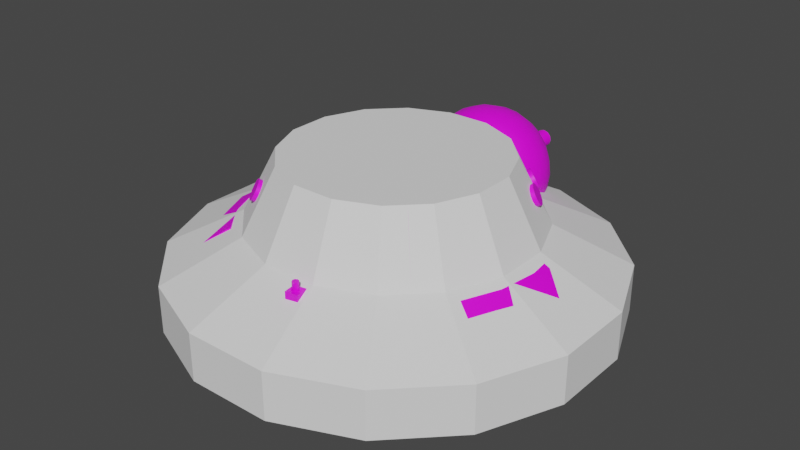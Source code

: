 # Source: crew_command.blend  (saved by Blender 3.3.6; exported with 4.5.12 LTS)
import bpy
from mathutils import Matrix  # noqa: F401  (used for matrix-valued properties, if any)

bpy.ops.wm.read_factory_settings(use_empty=True)
scene = bpy.context.scene
scene.name = 'Scene'

# ---- collections
col_collection = bpy.data.collections.new('Collection'); scene.collection.children.link(col_collection)

# ---- images (referenced by path relative to the original .blend; pixels are not part of the script)
import os
ASSET_DIR = os.environ.get("B2B_ASSET_DIR", "")  # directory of the original .blend (textures are referenced by path, not embedded)
HERE = os.path.dirname(os.path.abspath(__file__))  # packed textures are extracted next to this script under _unpacked/

def load_image(name, relpath, width, height, colorspace="sRGB"):
    """Load a texture the original file referenced (path relative to the .blend, or extracted next to this script)."""
    p = next((c for c in (os.path.join(HERE, relpath), os.path.join(ASSET_DIR, relpath)) if relpath and os.path.exists(c)), "")
    if p:
        img = bpy.data.images.load(p, check_existing=True)
        img.name = name
    else:  # same state as the original file: an image datablock whose file is absent (Cycles renders it pink)
        img = bpy.data.images.new(name, width, height)
        img.source = "FILE"
        img.filepath = "//" + (relpath or name)
    img.colorspace_settings.name = colorspace
    return img
img_a1_psd = load_image('a1.psd', 'a1.psd', 1024, 1024, 'sRGB')

# ---- materials (node trees are filled in below, after node groups)
mat_m = bpy.data.materials.new('m')

# ---- node groups
ng_auto_smooth = bpy.data.node_groups.new('Auto Smooth', 'GeometryNodeTree')
_s = ng_auto_smooth.interface.new_socket(name='Geometry', in_out='OUTPUT', socket_type='NodeSocketGeometry')
_s = ng_auto_smooth.interface.new_socket(name='Geometry', in_out='INPUT', socket_type='NodeSocketGeometry')
_s = ng_auto_smooth.interface.new_socket(name='Angle', in_out='INPUT', socket_type='NodeSocketFloat')
_s.subtype = 'ANGLE'
_s.min_value = 0.0
_s.max_value = 3.142
ng_auto_smooth.is_modifier = True
_N = ng_auto_smooth.nodes; _L = ng_auto_smooth.links
n0 = _N.new('NodeGroupOutput'); n0.name = 'Group Output'; n0.location = (480, -100)
n1 = _N.new('NodeGroupInput'); n1.name = 'Group Input'; n1.location = (-420, -300)
n2 = _N.new('NodeGroupInput'); n2.name = 'Group Input.001'; n2.location = (-60, -100)
n3 = _N.new('GeometryNodeSetShadeSmooth'); n3.name = 'Set Shade Smooth'; n3.location = (120, -100)
n3.domain = 'EDGE'
n4 = _N.new('GeometryNodeSetShadeSmooth'); n4.name = 'Set Shade Smooth.001'; n4.location = (300, -100)
n5 = _N.new('GeometryNodeInputMeshEdgeAngle'); n5.name = 'Edge Angle'; n5.location = (-420, -220)
n6 = _N.new('GeometryNodeInputEdgeSmooth'); n6.name = 'Is Edge Smooth'; n6.location = (-60, -160)
n7 = _N.new('GeometryNodeInputShadeSmooth'); n7.name = 'Is Face Smooth'; n7.location = (-240, -340)
n8 = _N.new('FunctionNodeBooleanMath'); n8.name = 'Boolean Math'; n8.location = (-60, -220)
n9 = _N.new('FunctionNodeCompare'); n9.name = 'Compare'; n9.location = (-240, -180)
n9.operation = 'LESS_EQUAL'
_L.new(n5.outputs[0], n9.inputs[0])
_L.new(n4.outputs[0], n0.inputs[0])
_L.new(n1.outputs[1], n9.inputs[1])
_L.new(n9.outputs[0], n8.inputs[0])
_L.new(n7.outputs[0], n8.inputs[1])
_L.new(n2.outputs[0], n3.inputs[0])
_L.new(n6.outputs[0], n3.inputs[1])
_L.new(n3.outputs[0], n4.inputs[0])
_L.new(n8.outputs[0], n3.inputs[2])
n0.is_active_output = True

# ---- material node trees
mat_m.use_nodes = True; mat_m.node_tree.nodes.clear()
_N = mat_m.node_tree.nodes; _L = mat_m.node_tree.links
n0 = _N.new('ShaderNodeBsdfPrincipled'); n0.name = 'Principled BSDF'; n0.location = (10, 300)
n0.distribution = 'GGX'
n0.subsurface_method = 'RANDOM_WALK_SKIN'
n0.inputs[3].default_value = 1.45
n0.inputs[27].default_value = (0.0, 0.0, 0.0, 1.0)
n0.inputs[28].default_value = 1.0
n1 = _N.new('ShaderNodeOutputMaterial'); n1.name = 'Material Output'; n1.location = (300, 300)
n2 = _N.new('ShaderNodeTexImage'); n2.name = 'Image Texture'; n2.location = (-280, 280)
n2.image = img_a1_psd
_L.new(n0.outputs[0], n1.inputs[0])
_L.new(n2.outputs[0], n0.inputs[0])
n1.is_active_output = True

# ---- world
world_world = bpy.data.worlds.new('World'); scene.world = world_world
world_world.use_nodes = True; world_world.node_tree.nodes.clear()
_N = world_world.node_tree.nodes; _L = world_world.node_tree.links
n0 = _N.new('ShaderNodeOutputWorld'); n0.name = 'World Output'; n0.location = (300, 300)
n1 = _N.new('ShaderNodeBackground'); n1.name = 'Background'; n1.location = (10, 300)
n1.inputs[0].default_value = (0.05088, 0.05088, 0.05088, 1.0)
_L.new(n1.outputs[0], n0.inputs[0])
n0.is_active_output = True
world_world.color = (0.05088, 0.05088, 0.05088)
world_world.use_sun_shadow = False
world_world.sun_shadow_jitter_overblur = 0.0

# ---- meshes
me_mesh = bpy.data.meshes.new('mesh')
me_mesh.from_pydata([(0.0, 1.25, -0.4375), (0.0, 1.25, -0.1875), (0.3235, 1.207, -0.4375), (0.3235, 1.207, -0.1875), (0.625, 1.083, -0.4375), (0.625, 1.083, -0.1875), (0.8839, 0.8839, -0.4375), (0.8839, 0.8839, -0.1875), (1.083, 0.625, -0.4375), (1.083, 0.625, -0.1875), (1.207, 0.3235, -0.4375), (1.207, 0.3235, -0.1875), (1.25, 0.0, -0.4375), (1.25, 0.0, -0.1875), (1.207, -0.3235, -0.4375), (1.207, -0.3235, -0.1875), (1.083, -0.625, -0.4375), (1.083, -0.625, -0.1875), (0.8839, -0.8839, -0.4375), (0.8839, -0.8839, -0.1875), (0.625, -1.083, -0.4375), (0.625, -1.083, -0.1875), (0.3235, -1.207, -0.4375), (0.3235, -1.207, -0.1875), (0.0, -1.25, -0.4375), (0.0, -1.25, -0.1875), (-0.3235, -1.207, -0.4375), (-0.3235, -1.207, -0.1875), (-0.625, -1.083, -0.4375), (-0.625, -1.083, -0.1875), (-0.8839, -0.8839, -0.4375), (-0.8839, -0.8839, -0.1875), (-1.083, -0.625, -0.4375), (-1.083, -0.625, -0.1875), (-1.207, -0.3235, -0.4375), (-1.207, -0.3235, -0.1875), (-1.25, 0.0, -0.4375), (-1.25, 0.0, -0.1875), (-1.207, 0.3235, -0.4375), (-1.207, 0.3235, -0.1875), (-1.083, 0.625, -0.4375), (-1.083, 0.625, -0.1875), (-0.8839, 0.8839, -0.4375), (-0.8839, 0.8839, -0.1875), (-0.625, 1.083, -0.4375), (-0.625, 1.083, -0.1875), (-0.3235, 1.207, -0.4375), (-0.3235, 1.207, -0.1875), (0.2103, 0.7848, 0.0625), (0.0, 0.8125, 0.0625), (0.4062, 0.7036, 0.0625), (0.5745, 0.5745, 0.0625), (0.7036, 0.4062, 0.0625), (0.7848, 0.2103, 0.0625), (0.8125, 0.0, 0.0625), (0.7848, -0.2103, 0.0625), (0.7036, -0.4062, 0.0625), (0.5745, -0.5745, 0.0625), (0.4062, -0.7036, 0.0625), (0.2103, -0.7848, 0.0625), (0.0, -0.8125, 0.0625), (-0.2103, -0.7848, 0.0625), (-0.4062, -0.7036, 0.0625), (-0.5745, -0.5745, 0.0625), (-0.7036, -0.4062, 0.0625), (-0.7848, -0.2103, 0.0625), (-0.8125, 0.0, 0.0625), (-0.7848, 0.2103, 0.0625), (-0.7036, 0.4062, 0.0625), (-0.5745, 0.5745, 0.0625), (-0.4062, 0.7036, 0.0625), (-0.2103, 0.7848, 0.0625), (0.1618, 0.6037, 0.4375), (0.0, 0.625, 0.4375), (0.3125, 0.5413, 0.4375), (0.4419, 0.4419, 0.4375), (0.5413, 0.3125, 0.4375), (0.6037, 0.1618, 0.4375), (0.625, 0.0, 0.4375), (0.6037, -0.1618, 0.4375), (0.5413, -0.3125, 0.4375), (0.4419, -0.4419, 0.4375), (0.3125, -0.5413, 0.4375), (0.1618, -0.6037, 0.4375), (0.0, -0.625, 0.4375), (-0.1618, -0.6037, 0.4375), (-0.3125, -0.5413, 0.4375), (-0.4419, -0.4419, 0.4375), (-0.5413, -0.3125, 0.4375), (-0.6037, -0.1618, 0.4375), (-0.625, 0.0, 0.4375), (-0.6037, 0.1618, 0.4375), (-0.5413, 0.3125, 0.4375), (-0.4419, 0.4419, 0.4375), (-0.3125, 0.5413, 0.4375), (-0.1618, 0.6037, 0.4375), (-0.1682, -0.6279, 0.3875), (-0.325, -0.5629, 0.3875), (0.65, 0.0, 0.3875), (0.6279, -0.1682, 0.3875), (-0.4596, 0.4596, 0.3875), (-0.325, 0.5629, 0.3875), (-0.4596, -0.4596, 0.3875), (0.5629, -0.325, 0.3875), (-0.1682, 0.6279, 0.3875), (0.0, 0.65, 0.3875), (0.1682, 0.6279, 0.3875), (-0.5629, -0.325, 0.3875), (0.4596, -0.4596, 0.3875), (0.325, 0.5629, 0.3875), (-0.6279, -0.1682, 0.3875), (0.325, -0.5629, 0.3875), (0.4596, 0.4596, 0.3875), (-0.65, 0.0, 0.3875), (0.1682, -0.6279, 0.3875), (0.5629, 0.325, 0.3875), (-0.6279, 0.1682, 0.3875), (0.0, -0.65, 0.3875), (0.6279, 0.1682, 0.3875), (-0.5629, 0.325, 0.3875), (-1.039, -0.6, -0.1589), (-1.159, -0.3106, -0.1589), (-0.8485, 0.8485, -0.1589), (-0.6, 1.039, -0.1589), (1.039, 0.6, -0.1589), (1.159, 0.3106, -0.1589), (0.8485, -0.8485, -0.1589), (0.6, -1.039, -0.1589), (-0.6, -1.039, -0.1589), (-0.8485, -0.8485, -0.1589), (-1.159, 0.3106, -0.1589), (-1.039, 0.6, -0.1589), (0.6, 1.039, -0.1589), (0.8485, 0.8485, -0.1589), (1.159, -0.3106, -0.1589), (1.039, -0.6, -0.1589), (0.0, 1.2, -0.1589), (0.3106, 1.159, -0.1589), (0.0, -1.2, -0.1589), (-0.3106, -1.159, -0.1589), (-1.2, 0.0, -0.1589), (-0.3106, 1.159, -0.1589), (1.2, 0.0, -0.1589), (0.3106, -1.159, -0.1589), (0.2165, 1.029, -0.154), (0.1443, 1.057, -0.1822), (0.07217, 1.073, -0.1977), (-4.785e-10, 1.078, -0.2027), (-0.07217, 1.073, -0.1977), (-0.1443, 1.057, -0.1822), (0.2447, 1.057, -0.08184), (0.1632, 1.108, -0.1007), (0.08158, 1.135, -0.111), (-4.785e-10, 1.143, -0.1143), (-0.08158, 1.135, -0.111), (-0.1632, 1.108, -0.1007), (0.2602, 1.073, -0.009669), (0.1735, 1.135, -0.01908), (0.08839, 1.163, -0.02589), (-0.1735, 1.135, -0.01908), (0.2652, 1.078, 0.0625), (0.1768, 1.143, 0.0625), (-0.1768, 1.143, 0.0625), (0.2602, 1.073, 0.1347), (0.1735, 1.135, 0.1441), (-0.1735, 1.135, 0.1441), (0.2447, 1.057, 0.2068), (0.1632, 1.108, 0.2257), (0.08158, 1.135, 0.236), (-4.785e-10, 1.143, 0.2393), (-0.08158, 1.135, 0.236), (-0.1632, 1.108, 0.2257), (-0.2165, 1.029, -0.154), (-0.2447, 0.9568, -0.1822), (-0.2447, 1.057, -0.08184), (-0.2956, 0.9757, -0.1007), (-0.3223, 0.8941, -0.111), (-0.3307, 0.8125, -0.1143), (-0.2602, 1.073, -0.009669), (-0.3223, 0.986, -0.01908), (-0.3544, 0.8992, -0.02424), (-0.3644, 0.8125, -0.02589), (-0.3544, 0.7258, -0.02424), (-0.3223, 0.639, -0.01908), (-0.2652, 1.078, 0.0625), (-0.3307, 0.9893, 0.0625), (-0.3644, 0.9009, 0.0625), (-0.375, 0.8125, 0.0625), (-0.3644, 0.7241, 0.0625), (-0.3307, 0.6357, 0.0625), (-0.2602, 1.073, 0.1347), (-0.3223, 0.986, 0.1441), (-0.3544, 0.8992, 0.1492), (-0.3644, 0.8125, 0.1509), (-0.3544, 0.7258, 0.1492), (-0.3223, 0.639, 0.1441), (-0.2447, 1.057, 0.2068), (-0.2956, 0.9757, 0.2257), (-0.3223, 0.8941, 0.236), (-0.3307, 0.8125, 0.2393), (-0.3223, 0.7309, 0.236), (-0.2956, 0.6493, 0.2257), (-0.2447, 0.5678, 0.2068), (0.2447, 0.9568, -0.1822), (0.3307, 0.8125, -0.1143), (0.3223, 0.8941, -0.111), (0.2956, 0.9757, -0.1007), (0.3223, 0.639, -0.01908), (0.3544, 0.7258, -0.02424), (0.3644, 0.8125, -0.02589), (0.3544, 0.8992, -0.02424), (0.3223, 0.986, -0.01908), (0.3307, 0.6357, 0.0625), (0.3644, 0.7241, 0.0625), (0.375, 0.8125, 0.0625), (0.3644, 0.9009, 0.0625), (0.3307, 0.9893, 0.0625), (0.3223, 0.639, 0.1441), (0.3544, 0.7258, 0.1492), (0.3644, 0.8125, 0.1509), (0.3544, 0.8992, 0.1492), (0.3223, 0.986, 0.1441), (0.2447, 0.5678, 0.2068), (0.2956, 0.6493, 0.2257), (0.3223, 0.7309, 0.236), (0.3307, 0.8125, 0.2393), (0.3223, 0.8941, 0.236), (0.2956, 0.9757, 0.2257), (0.2165, 1.029, 0.279), (0.1443, 1.057, 0.3072), (0.07217, 1.073, 0.3227), (-4.785e-10, 1.078, 0.3277), (-0.07217, 1.073, 0.3227), (-0.1443, 1.057, 0.3072), (-0.2165, 1.029, 0.279), (0.2447, 0.9568, 0.3072), (0.1632, 0.9757, 0.3581), (0.08158, 0.986, 0.3848), (-4.785e-10, 0.9893, 0.3932), (-0.08158, 0.986, 0.3848), (-0.1632, 0.9757, 0.3581), (-0.2447, 0.9568, 0.3072), (0.2602, 0.8847, 0.3227), (0.1735, 0.8941, 0.3848), (0.08674, 0.8992, 0.4169), (-4.785e-10, 0.9009, 0.4269), (-0.08674, 0.8992, 0.4169), (-0.1735, 0.8941, 0.3848), (-0.2602, 0.8847, 0.3227), (0.2652, 0.8125, 0.3277), (0.1768, 0.8125, 0.3932), (0.08839, 0.8125, 0.4269), (-4.785e-10, 0.8125, 0.4375), (-0.08839, 0.8125, 0.4269), (-0.1768, 0.8125, 0.3932), (-0.2652, 0.8125, 0.3277), (0.2602, 0.7403, 0.3227), (0.1735, 0.7309, 0.3848), (0.08674, 0.7258, 0.4169), (-4.785e-10, 0.7241, 0.4269), (-0.08674, 0.7258, 0.4169), (-0.1735, 0.7309, 0.3848), (-0.2602, 0.7403, 0.3227), (0.2447, 0.6682, 0.3072), (0.1632, 0.6493, 0.3581), (0.08158, 0.639, 0.3848), (-4.785e-10, 0.6357, 0.3932), (-0.08158, 0.639, 0.3848), (-0.1632, 0.6493, 0.3581), (-0.2447, 0.6682, 0.3072), (0.2165, 0.596, 0.279), (0.1443, 0.5678, 0.3072), (0.07217, 0.5523, 0.3227), (-4.785e-10, 0.5473, 0.3277), (-0.07217, 0.5523, 0.3227), (-0.1443, 0.5678, 0.3072), (-0.2165, 0.596, 0.279), (1.384e-09, 1.163, 0.1875), (-0.04784, 1.163, 0.178), (-0.08839, 1.163, 0.1509), (-0.1155, 1.163, 0.1103), (-0.125, 1.163, 0.0625), (-0.1155, 1.163, 0.01466), (-0.08839, 1.163, -0.02589), (-0.04784, 1.163, -0.05298), (1.384e-09, 1.163, -0.0625), (0.04784, 1.163, -0.05298), (0.1155, 1.163, 0.01466), (0.125, 1.163, 0.0625), (0.1155, 1.163, 0.1103), (0.08839, 1.163, 0.1509), (0.04784, 1.163, 0.178), (0.1039, 1.163, 0.01945), (0.07955, 1.163, -0.01705), (0.04305, 1.163, -0.04144), (-0.04305, 1.163, 0.1664), (1.246e-09, 1.163, 0.175), (-0.07955, 1.163, 0.142), (-0.1039, 1.163, 0.1056), (-0.1125, 1.163, 0.0625), (-0.1039, 1.163, 0.01945), (-0.07955, 1.163, -0.01705), (-0.04305, 1.163, -0.04144), (1.246e-09, 1.163, -0.05), (0.1125, 1.163, 0.0625), (0.1039, 1.163, 0.1056), (0.07955, 1.163, 0.142), (0.04305, 1.163, 0.1664), (0.1039, 1.15, 0.01945), (0.07955, 1.15, -0.01705), (0.04305, 1.15, -0.04144), (-0.04305, 1.15, 0.1664), (1.246e-09, 1.15, 0.175), (-0.07955, 1.15, 0.142), (-0.1039, 1.15, 0.1056), (-0.1125, 1.15, 0.0625), (-0.1039, 1.15, 0.01945), (-0.07955, 1.15, -0.01705), (-0.04305, 1.15, -0.04144), (1.246e-09, 1.15, -0.05), (0.1125, 1.15, 0.0625), (0.1039, 1.15, 0.1056), (0.07955, 1.15, 0.142), (0.04305, 1.15, 0.1664), (0.09239, 1.15, 0.02423), (0.07071, 1.15, -0.008211), (0.03827, 1.15, -0.02989), (-0.03827, 1.15, 0.1549), (1.107e-09, 1.15, 0.1625), (-0.07071, 1.15, 0.1332), (-0.09239, 1.15, 0.1008), (-0.1, 1.15, 0.0625), (-0.09239, 1.15, 0.02423), (-0.07071, 1.15, -0.008211), (-0.03827, 1.15, -0.02989), (1.107e-09, 1.15, -0.0375), (0.1, 1.15, 0.0625), (0.09239, 1.15, 0.1008), (0.07071, 1.15, 0.1332), (0.03827, 1.15, 0.1549), (0.09239, 1.137, 0.02423), (0.07071, 1.137, -0.008211), (0.03827, 1.137, -0.02989), (-0.03827, 1.137, 0.1549), (1.107e-09, 1.137, 0.1625), (-0.07071, 1.137, 0.1332), (-0.09239, 1.137, 0.1008), (-0.1, 1.137, 0.0625), (-0.09239, 1.137, 0.02423), (-0.07071, 1.137, -0.008211), (-0.03827, 1.137, -0.02989), (1.107e-09, 1.137, -0.0375), (0.1, 1.137, 0.0625), (0.09239, 1.137, 0.1008), (0.07071, 1.137, 0.1332), (0.03827, 1.137, 0.1549), (0.5891, 0.3401, 0.2939), (0.6179, 0.3567, 0.3112), (0.5768, 0.3691, 0.2865), (0.6056, 0.3857, 0.3038), (0.5745, 0.3942, 0.2662), (0.6033, 0.4108, 0.2835), (0.5828, 0.4087, 0.2385), (0.6116, 0.4253, 0.2558), (0.5995, 0.4086, 0.2107), (0.6283, 0.4253, 0.2281), (0.6201, 0.3941, 0.1904), (0.6489, 0.4107, 0.2078), (0.6391, 0.369, 0.183), (0.6679, 0.3856, 0.2003), (0.6513, 0.34, 0.1904), (0.6802, 0.3566, 0.2078), (0.6536, 0.3149, 0.2107), (0.6824, 0.3315, 0.2281), (0.6453, 0.3004, 0.2385), (0.6741, 0.317, 0.2558), (0.6286, 0.3004, 0.2662), (0.6575, 0.3171, 0.2835), (0.6081, 0.315, 0.2865), (0.6369, 0.3316, 0.3038), (0.6429, 0.3712, 0.2558), (0.481, 0.481, 0.2939), (0.5045, 0.5045, 0.3112), (0.4616, 0.5058, 0.2865), (0.4851, 0.5293, 0.3038), (0.4529, 0.5295, 0.2662), (0.4764, 0.553, 0.2835), (0.4572, 0.5456, 0.2385), (0.4807, 0.5691, 0.2558), (0.4733, 0.5499, 0.2107), (0.4968, 0.5734, 0.2281), (0.497, 0.5412, 0.1904), (0.5205, 0.5647, 0.2078), (0.5218, 0.5218, 0.183), (0.5453, 0.5453, 0.2003), (0.5412, 0.497, 0.1904), (0.5647, 0.5205, 0.2078), (0.5499, 0.4733, 0.2107), (0.5734, 0.4968, 0.2281), (0.5456, 0.4572, 0.2385), (0.5691, 0.4807, 0.2558), (0.5295, 0.4529, 0.2662), (0.553, 0.4764, 0.2835), (0.5058, 0.4616, 0.2865), (0.5293, 0.4851, 0.3038), (0.5249, 0.5249, 0.2558), (-0.481, -0.481, 0.2939), (-0.5045, -0.5045, 0.3112), (-0.4616, -0.5058, 0.2865), (-0.4851, -0.5293, 0.3038), (-0.4529, -0.5295, 0.2662), (-0.4764, -0.553, 0.2835), (-0.4572, -0.5456, 0.2385), (-0.4807, -0.5691, 0.2558), (-0.4733, -0.5499, 0.2107), (-0.4968, -0.5734, 0.2281), (-0.497, -0.5412, 0.1904), (-0.5205, -0.5647, 0.2078), (-0.5218, -0.5218, 0.183), (-0.5453, -0.5453, 0.2003), (-0.5412, -0.497, 0.1904), (-0.5647, -0.5205, 0.2078), (-0.5499, -0.4733, 0.2107), (-0.5734, -0.4968, 0.2281), (-0.5456, -0.4572, 0.2385), (-0.5691, -0.4807, 0.2558), (-0.5295, -0.4529, 0.2662), (-0.553, -0.4764, 0.2835), (-0.5058, -0.4616, 0.2865), (-0.5293, -0.4851, 0.3038), (-0.5249, -0.5249, 0.2558), (-0.9903, 0.5718, -0.1123), (-0.7633, 0.4407, 0.03754), (-0.6232, 0.6232, 0.03754), (-0.8086, 0.8086, -0.1123), (1.124, 0.1472, -0.1123), (0.8665, 0.1133, 0.03754), (-0.4414, 0.7629, 0.03752), (-0.5725, 0.9899, -0.1123), (-0.8092, -0.808, -0.1123), (-0.6238, -0.6226, 0.03752), (-0.7633, -0.4407, 0.03754), (-0.9903, -0.5718, -0.1123), (-1.105, -0.296, -0.1123), (-0.8513, -0.2281, 0.03754), (-0.8814, -0.0008122, 0.03752), (-1.144, -0.0008122, -0.1123), (1.144, 1.083e-06, -0.1123), (0.8814, 1.45e-06, 0.03754), (0.8513, -0.2281, 0.03754), (1.105, -0.296, -0.1123), (0.7637, -0.44, 0.03752), (0.9907, -0.5711, -0.1123), (-0.9796, 0.5656, -0.134), (-0.7525, 0.4345, 0.01584), (-0.6145, 0.6145, 0.01584), (-0.7998, 0.7998, -0.134), (-1.036, 0.4288, -0.134), (-0.4338, 0.753, 0.01586), (-0.5649, 0.98, -0.1339), (-0.7993, -0.8004, -0.1339), (-0.6139, -0.615, 0.01586), (-0.7525, -0.4345, 0.01584), (-0.9796, -0.5656, -0.134), (-1.093, -0.2928, -0.134), (-0.8394, -0.2249, 0.01584), (-0.869, 0.0008147, 0.01586), (-1.131, 0.0008147, -0.1339), (1.131, -2.882e-10, -0.134), (0.869, -2.77e-10, 0.01584), (0.8394, -0.2249, 0.01584), (1.093, -0.2928, -0.134), (1.112, 0.1468, -0.134), (0.7522, -0.4352, 0.01586), (0.9792, -0.5663, -0.1339), (-0.807, 0.3351, 0.03754), (-1.047, 0.4346, -0.1123), (-0.7961, 0.3293, 0.01585), (0.8541, 0.1128, 0.01585), (0.1625, 1.163, 0.2375), (0.1625, 1.0, 0.2375), (0.1875, 1.163, 0.2308), (0.1875, 1.0, 0.2308), (0.2058, 1.163, 0.2125), (0.2058, 1.0, 0.2125), (0.2125, 1.163, 0.1875), (0.2125, 1.0, 0.1875), (0.2058, 1.163, 0.1625), (0.2058, 1.0, 0.1625), (0.1875, 1.163, 0.1442), (0.1875, 1.0, 0.1442), (0.1625, 1.163, 0.1375), (0.1625, 1.0, 0.1375), (0.1375, 1.163, 0.1442), (0.1375, 1.0, 0.1442), (0.1192, 1.163, 0.1625), (0.1192, 1.0, 0.1625), (0.1125, 1.163, 0.1875), (0.1125, 1.0, 0.1875), (0.1192, 1.163, 0.2125), (0.1192, 1.0, 0.2125), (0.1375, 1.163, 0.2308), (0.1375, 1.0, 0.2308), (0.1625, 1.163, 0.225), (0.1812, 1.163, 0.22), (0.195, 1.163, 0.2062), (0.2, 1.163, 0.1875), (0.195, 1.163, 0.1688), (0.1812, 1.163, 0.155), (0.1625, 1.163, 0.15), (0.1437, 1.163, 0.155), (0.13, 1.163, 0.1688), (0.125, 1.163, 0.1875), (0.13, 1.163, 0.2062), (0.1437, 1.163, 0.22), (0.1625, 1.15, 0.225), (0.1812, 1.15, 0.22), (0.195, 1.15, 0.2062), (0.2, 1.15, 0.1875), (0.195, 1.15, 0.1688), (0.1812, 1.15, 0.155), (0.1625, 1.15, 0.15), (0.1437, 1.15, 0.155), (0.13, 1.15, 0.1688), (0.125, 1.15, 0.1875), (0.13, 1.15, 0.2062), (0.1437, 1.15, 0.22), (-0.0375, 1.238, -0.325), (-0.0375, 1.238, -0.25), (-0.0375, 1.263, -0.325), (-0.0375, 1.263, -0.25), (0.0375, 1.238, -0.325), (0.0375, 1.238, -0.25), (0.0375, 1.263, -0.325), (0.0375, 1.263, -0.25), (0.0, 1.263, -0.2875), (-2.794e-10, 1.313, -0.2688), (-2.794e-10, 1.25, -0.2688), (0.01326, 1.313, -0.2742), (0.01326, 1.25, -0.2742), (0.01875, 1.313, -0.2875), (0.01875, 1.25, -0.2875), (0.01326, 1.313, -0.3008), (0.01326, 1.25, -0.3008), (-2.794e-10, 1.313, -0.3063), (-2.794e-10, 1.25, -0.3063), (-0.01326, 1.313, -0.3008), (-0.01326, 1.25, -0.3008), (-0.01875, 1.313, -0.2875), (-0.01875, 1.25, -0.2875), (-0.01326, 1.313, -0.2742), (-0.01326, 1.25, -0.2742), (0.0, 1.313, -0.2875), (0.07377, -0.8476, -0.0125), (0.08356, -0.922, -0.0125), (0.07377, -0.8476, 0.05), (0.08356, -0.922, 0.05), (0.1481, -0.8378, -0.0125), (0.1579, -0.9122, -0.0125), (0.1481, -0.8378, 0.05), (0.1579, -0.9122, 0.05), (0.1158, -0.8799, 0.05), (0.1183, -0.8985, 0.1), (0.1183, -0.8985, 0.0375), (0.1307, -0.8913, 0.1), (0.1307, -0.8913, 0.0375), (0.1344, -0.8775, 0.1), (0.1344, -0.8775, 0.0375), (0.1273, -0.865, 0.1), (0.1273, -0.865, 0.0375), (0.1134, -0.8613, 0.1), (0.1134, -0.8613, 0.0375), (0.101, -0.8685, 0.1), (0.101, -0.8685, 0.0375), (0.09725, -0.8824, 0.1), (0.09725, -0.8824, 0.0375), (0.1044, -0.8948, 0.1), (0.1044, -0.8948, 0.0375), (0.1158, -0.8799, 0.1)], [], [(0, 1, 3, 2), (2, 3, 5, 4), (4, 5, 7, 6), (6, 7, 9, 8), (8, 9, 11, 10), (10, 11, 13, 12), (12, 13, 15, 14), (14, 15, 17, 16), (16, 17, 19, 18), (18, 19, 21, 20), (20, 21, 23, 22), (22, 23, 25, 24), (24, 25, 27, 26), (26, 27, 29, 28), (28, 29, 31, 30), (30, 31, 33, 32), (32, 33, 35, 34), (34, 35, 37, 36), (36, 37, 39, 38), (38, 39, 41, 40), (40, 41, 43, 42), (42, 43, 45, 44), (121, 120, 64, 65), (44, 45, 47, 46), (46, 47, 1, 0), (97, 96, 85, 86), (123, 122, 69, 70), (125, 124, 52, 53), (127, 126, 57, 58), (129, 128, 62, 63), (131, 130, 67, 68), (133, 132, 50, 51), (135, 134, 55, 56), (137, 136, 49, 48), (139, 138, 60, 61), (140, 121, 65, 66), (141, 123, 70, 71), (142, 125, 53, 54), (143, 127, 58, 59), (120, 129, 63, 64), (122, 131, 68, 69), (124, 133, 51, 52), (126, 135, 56, 57), (128, 139, 61, 62), (130, 140, 66, 67), (136, 141, 71, 49), (132, 137, 48, 50), (134, 142, 54, 55), (138, 143, 59, 60), (99, 98, 78, 79), (101, 100, 93, 94), (102, 97, 86, 87), (103, 99, 79, 80), (104, 101, 94, 95), (106, 105, 73, 72), (107, 102, 87, 88), (108, 103, 80, 81), (105, 104, 95, 73), (109, 106, 72, 74), (110, 107, 88, 89), (111, 108, 81, 82), (112, 109, 74, 75), (113, 110, 89, 90), (114, 111, 82, 83), (115, 112, 75, 76), (116, 113, 90, 91), (117, 114, 83, 84), (118, 115, 76, 77), (119, 116, 91, 92), (96, 117, 84, 85), (98, 118, 77, 78), (100, 119, 92, 93), (69, 68, 119, 100), (54, 53, 118, 98), (61, 60, 117, 96), (68, 67, 116, 119), (53, 52, 115, 118), (60, 59, 114, 117), (67, 66, 113, 116), (52, 51, 112, 115), (59, 58, 111, 114), (66, 65, 110, 113), (51, 50, 109, 112), (58, 57, 108, 111), (65, 64, 107, 110), (50, 48, 106, 109), (49, 71, 104, 105), (57, 56, 103, 108), (64, 63, 102, 107), (48, 49, 105, 106), (71, 70, 101, 104), (56, 55, 99, 103), (63, 62, 97, 102), (70, 69, 100, 101), (55, 54, 98, 99), (62, 61, 96, 97), (25, 23, 143, 138), (15, 13, 142, 134), (5, 3, 137, 132), (1, 47, 141, 136), (39, 37, 140, 130), (29, 27, 139, 128), (19, 17, 135, 126), (9, 7, 133, 124), (43, 41, 131, 122), (33, 31, 129, 120), (23, 21, 127, 143), (13, 11, 125, 142), (47, 45, 123, 141), (37, 35, 121, 140), (27, 25, 138, 139), (3, 1, 136, 137), (17, 15, 134, 135), (7, 5, 132, 133), (41, 39, 130, 131), (31, 29, 128, 129), (21, 19, 126, 127), (11, 9, 124, 125), (45, 43, 122, 123), (35, 33, 120, 121), (144, 145, 151, 150), (145, 146, 152, 151), (146, 147, 153, 152), (147, 148, 154, 153), (148, 149, 155, 154), (149, 172, 174, 155), (150, 151, 157, 156), (151, 152, 158, 157), (154, 155, 159, 283), (155, 174, 178, 159), (156, 157, 161, 160), (159, 178, 184, 162), (160, 161, 164, 163), (162, 184, 190, 165), (163, 164, 167, 166), (164, 290, 168, 167), (168, 290, 291, 277, 169), (279, 165, 171, 170), (165, 190, 196, 171), (166, 167, 229, 228), (167, 168, 230, 229), (168, 169, 231, 230), (169, 170, 232, 231), (170, 171, 233, 232), (171, 196, 234, 233), (172, 173, 175, 174), (174, 175, 179, 178), (175, 176, 180, 179), (176, 177, 181, 180), (178, 179, 185, 184), (179, 180, 186, 185), (180, 181, 187, 186), (181, 182, 188, 187), (182, 183, 189, 188), (184, 185, 191, 190), (185, 186, 192, 191), (186, 187, 193, 192), (187, 188, 194, 193), (188, 189, 195, 194), (190, 191, 197, 196), (191, 192, 198, 197), (192, 193, 199, 198), (193, 194, 200, 199), (194, 195, 201, 200), (196, 197, 241, 234), (197, 198, 248, 241), (198, 199, 255, 248), (199, 200, 262, 255), (200, 201, 269, 262), (201, 202, 276, 269), (203, 144, 150, 206), (204, 205, 210, 209), (205, 206, 211, 210), (206, 150, 156, 211), (207, 208, 213, 212), (208, 209, 214, 213), (209, 210, 215, 214), (210, 211, 216, 215), (211, 156, 160, 216), (212, 213, 218, 217), (213, 214, 219, 218), (214, 215, 220, 219), (215, 216, 221, 220), (216, 160, 163, 221), (217, 218, 224, 223), (218, 219, 225, 224), (219, 220, 226, 225), (220, 221, 227, 226), (221, 163, 166, 227), (222, 223, 263, 270), (223, 224, 256, 263), (224, 225, 249, 256), (225, 226, 242, 249), (226, 227, 235, 242), (227, 166, 228, 235), (228, 229, 236, 235), (229, 230, 237, 236), (230, 231, 238, 237), (231, 232, 239, 238), (232, 233, 240, 239), (233, 234, 241, 240), (235, 236, 243, 242), (236, 237, 244, 243), (237, 238, 245, 244), (238, 239, 246, 245), (239, 240, 247, 246), (240, 241, 248, 247), (242, 243, 250, 249), (243, 244, 251, 250), (244, 245, 252, 251), (245, 246, 253, 252), (246, 247, 254, 253), (247, 248, 255, 254), (249, 250, 257, 256), (250, 251, 258, 257), (251, 252, 259, 258), (252, 253, 260, 259), (253, 254, 261, 260), (254, 255, 262, 261), (256, 257, 264, 263), (257, 258, 265, 264), (258, 259, 266, 265), (259, 260, 267, 266), (260, 261, 268, 267), (261, 262, 269, 268), (263, 264, 271, 270), (264, 265, 272, 271), (265, 266, 273, 272), (266, 267, 274, 273), (267, 268, 275, 274), (268, 269, 276, 275), (169, 277, 278, 279, 170), (279, 280, 281, 162, 165), (162, 281, 282, 283, 159), (154, 283, 284, 285, 153), (153, 285, 286, 158, 152), (164, 161, 288, 289, 290), (158, 287, 288, 161, 157), (286, 285, 303, 294), (294, 303, 319, 310), (279, 278, 295, 297), (280, 279, 297, 298), (287, 158, 293, 292), (288, 287, 292, 304), (281, 280, 298, 299), (289, 288, 304, 305), (282, 281, 299, 300), (158, 286, 294, 293), (290, 289, 305, 306), (283, 282, 300, 301), (291, 290, 306, 307), (284, 283, 301, 302), (277, 291, 307, 296), (285, 284, 302, 303), (278, 277, 296, 295), (308, 309, 325, 324), (297, 295, 311, 313), (304, 292, 308, 320), (298, 297, 313, 314), (305, 304, 320, 321), (299, 298, 314, 315), (306, 305, 321, 322), (300, 299, 315, 316), (307, 306, 322, 323), (301, 300, 316, 317), (292, 293, 309, 308), (296, 307, 323, 312), (302, 301, 317, 318), (293, 294, 310, 309), (303, 302, 318, 319), (295, 296, 312, 311), (326, 335, 351, 342), (312, 323, 339, 328), (318, 317, 333, 334), (309, 310, 326, 325), (319, 318, 334, 335), (311, 312, 328, 327), (310, 319, 335, 326), (313, 311, 327, 329), (320, 308, 324, 336), (314, 313, 329, 330), (321, 320, 336, 337), (315, 314, 330, 331), (322, 321, 337, 338), (316, 315, 331, 332), (323, 322, 338, 339), (317, 316, 332, 333), (329, 327, 343, 345), (336, 324, 340, 352), (330, 329, 345, 346), (337, 336, 352, 353), (331, 330, 346, 347), (338, 337, 353, 354), (332, 331, 347, 348), (339, 338, 354, 355), (333, 332, 348, 349), (324, 325, 341, 340), (328, 339, 355, 344), (334, 333, 349, 350), (325, 326, 342, 341), (335, 334, 350, 351), (327, 328, 344, 343), (356, 357, 359, 358), (358, 359, 361, 360), (360, 361, 363, 362), (362, 363, 365, 364), (364, 365, 367, 366), (366, 367, 369, 368), (368, 369, 371, 370), (370, 371, 373, 372), (372, 373, 375, 374), (374, 375, 377, 376), (376, 377, 379, 378), (378, 379, 357, 356), (359, 357, 380), (357, 379, 380), (379, 377, 380), (377, 375, 380), (375, 373, 380), (373, 371, 380), (371, 369, 380), (369, 367, 380), (367, 365, 380), (365, 363, 380), (363, 361, 380), (361, 359, 380), (381, 382, 384, 383), (383, 384, 386, 385), (385, 386, 388, 387), (387, 388, 390, 389), (389, 390, 392, 391), (391, 392, 394, 393), (393, 394, 396, 395), (395, 396, 398, 397), (397, 398, 400, 399), (399, 400, 402, 401), (401, 402, 404, 403), (403, 404, 382, 381), (384, 382, 405), (382, 404, 405), (404, 402, 405), (402, 400, 405), (400, 398, 405), (398, 396, 405), (396, 394, 405), (394, 392, 405), (392, 390, 405), (390, 388, 405), (388, 386, 405), (386, 384, 405), (406, 407, 409, 408), (408, 409, 411, 410), (410, 411, 413, 412), (412, 413, 415, 414), (414, 415, 417, 416), (416, 417, 419, 418), (418, 419, 421, 420), (420, 421, 423, 422), (422, 423, 425, 424), (424, 425, 427, 426), (426, 427, 429, 428), (428, 429, 407, 406), (409, 407, 430), (407, 429, 430), (429, 427, 430), (427, 425, 430), (425, 423, 430), (423, 421, 430), (421, 419, 430), (419, 417, 430), (417, 415, 430), (415, 413, 430), (413, 411, 430), (411, 409, 430), (432, 433, 434, 431), (475, 432, 431, 476), (433, 437, 438, 434), (440, 441, 442, 439), (444, 445, 446, 443), (441, 444, 443, 442), (448, 449, 450, 447), (436, 448, 447, 435), (449, 451, 452, 450), (451, 473, 474, 452), (444, 465, 466, 445), (452, 474, 471, 450), (433, 455, 458, 437), (450, 471, 468, 447), (437, 458, 459, 438), (445, 466, 467, 446), (438, 459, 456, 434), (434, 456, 453, 431), (446, 467, 464, 443), (439, 460, 461, 440), (436, 478, 469, 448), (441, 462, 465, 444), (440, 461, 462, 441), (443, 464, 463, 442), (442, 463, 460, 439), (449, 470, 473, 451), (475, 477, 454, 432), (448, 469, 470, 449), (432, 454, 455, 433), (447, 468, 472, 435), (431, 453, 457, 476), (476, 457, 477, 475), (478, 436, 435, 472), (479, 480, 482, 481), (481, 482, 484, 483), (483, 484, 486, 485), (485, 486, 488, 487), (487, 488, 490, 489), (489, 490, 492, 491), (491, 492, 494, 493), (493, 494, 496, 495), (495, 496, 498, 497), (497, 498, 500, 499), (499, 500, 502, 501), (501, 502, 480, 479), (495, 497, 512, 511), (504, 505, 517, 516), (493, 495, 511, 510), (491, 493, 510, 509), (489, 491, 509, 508), (487, 489, 508, 507), (485, 487, 507, 506), (501, 479, 503, 514), (479, 481, 504, 503), (483, 485, 506, 505), (499, 501, 514, 513), (481, 483, 505, 504), (497, 499, 513, 512), (511, 512, 524, 523), (508, 509, 521, 520), (505, 506, 518, 517), (512, 513, 525, 524), (509, 510, 522, 521), (506, 507, 519, 518), (513, 514, 526, 525), (503, 504, 516, 515), (510, 511, 523, 522), (507, 508, 520, 519), (514, 503, 515, 526), (527, 528, 530, 529), (533, 534, 532, 531), (529, 533, 531, 527), (534, 530, 528, 532), (529, 530, 535), (530, 534, 535), (534, 533, 535), (533, 529, 535), (536, 537, 539, 538), (538, 539, 541, 540), (540, 541, 543, 542), (542, 543, 545, 544), (544, 545, 547, 546), (546, 547, 549, 548), (548, 549, 551, 550), (550, 551, 537, 536), (536, 538, 552), (538, 540, 552), (540, 542, 552), (542, 544, 552), (544, 546, 552), (546, 548, 552), (548, 550, 552), (550, 536, 552), (553, 554, 556, 555), (559, 560, 558, 557), (555, 559, 557, 553), (560, 556, 554, 558), (555, 556, 561), (556, 560, 561), (560, 559, 561), (559, 555, 561), (562, 563, 565, 564), (564, 565, 567, 566), (566, 567, 569, 568), (568, 569, 571, 570), (570, 571, 573, 572), (572, 573, 575, 574), (574, 575, 577, 576), (576, 577, 563, 562), (562, 564, 578), (564, 566, 578), (566, 568, 578), (568, 570, 578), (570, 572, 578), (572, 574, 578), (574, 576, 578), (576, 562, 578)])
me_mesh.polygons.foreach_set('use_smooth', [True] * 491)
_k = set([(48, 49), (48, 50), (49, 71), (50, 51), (51, 52), (52, 53), (53, 54), (54, 55), (55, 56), (56, 57), (57, 58), (58, 59), (59, 60), (60, 61), (61, 62), (62, 63), (63, 64), (64, 65), (65, 66), (66, 67), (67, 68), (68, 69), (69, 70), (70, 71)])
me_mesh.attributes.new('sharp_edge', 'BOOLEAN', 'EDGE').data.foreach_set('value', [ (min(e.vertices), max(e.vertices)) in _k for e in me_mesh.edges])
_uv = me_mesh.uv_layers.new(name='UVMap')
_uv.uv.foreach_set('vector', [0.6717, 0.5693, 0.6965, 0.5693, 0.6965, 0.6016, 0.6717, 0.6016, 0.6717, 0.6016, 0.6965, 0.6016, 0.6965, 0.634, 0.6717, 0.634, 0.6717, 0.634, 0.6965, 0.634, 0.6965, 0.6664, 0.6717, 0.6664, 0.6717, 0.7137, 0.6965, 0.7137, 0.6965, 0.743, 0.6717, 0.743, 0.6717, 0.743, 0.6965, 0.743, 0.6965, 0.7733, 0.6717, 0.7733, 0.6717, 0.7733, 0.6965, 0.7733, 0.6965, 0.8048, 0.6717, 0.8048, 0.6717, 0.8048, 0.6965, 0.8048, 0.6965, 0.8371, 0.6717, 0.8371, 0.6717, 0.8371, 0.6965, 0.8371, 0.6965, 0.8695, 0.6717, 0.8695, 0.6717, 0.8695, 0.6965, 0.8695, 0.6965, 0.9019, 0.6717, 0.9019, 0.8587, 0.7775, 0.8339, 0.7775, 0.8339, 0.7482, 0.8587, 0.7482, 0.8587, 0.7482, 0.8339, 0.7482, 0.8339, 0.7179, 0.8587, 0.7179, 0.8587, 0.7179, 0.8339, 0.7179, 0.8339, 0.6864, 0.8587, 0.6864, 0.8587, 0.6864, 0.8339, 0.6864, 0.8339, 0.6541, 0.8587, 0.6541, 0.8587, 0.6541, 0.8339, 0.6541, 0.8339, 0.6217, 0.8587, 0.6217, 0.8587, 0.6217, 0.8339, 0.6217, 0.8339, 0.5893, 0.8587, 0.5893, 0.8587, 0.542, 0.8339, 0.542, 0.8339, 0.5127, 0.8587, 0.5127, 0.8587, 0.5127, 0.8339, 0.5127, 0.8339, 0.4825, 0.8587, 0.4825, 0.8587, 0.4825, 0.8339, 0.4825, 0.8339, 0.4509, 0.8587, 0.4509, 0.8587, 0.4509, 0.8339, 0.4509, 0.8339, 0.4187, 0.8587, 0.4187, 0.8587, 0.4187, 0.8339, 0.4187, 0.8339, 0.3862, 0.8587, 0.3862, 0.8587, 0.3862, 0.8339, 0.3862, 0.8339, 0.3538, 0.8587, 0.3538, 0.6717, 0.4782, 0.6965, 0.4782, 0.6965, 0.5075, 0.6717, 0.5075, 0.8285, 0.4811, 0.8285, 0.5105, 0.7859, 0.4948, 0.7859, 0.4731, 0.6717, 0.5075, 0.6965, 0.5075, 0.6965, 0.5378, 0.6717, 0.5378, 0.6717, 0.5378, 0.6965, 0.5378, 0.6965, 0.5693, 0.6717, 0.5693, 0.7502, 0.6532, 0.7502, 0.67, 0.7449, 0.6709, 0.7449, 0.6549, 0.7019, 0.5098, 0.7019, 0.4809, 0.7449, 0.5052, 0.7449, 0.5255, 0.7019, 0.7747, 0.7019, 0.7453, 0.7449, 0.761, 0.7449, 0.7827, 0.8285, 0.7459, 0.8285, 0.7748, 0.7859, 0.7506, 0.7859, 0.7302, 0.8285, 0.5932, 0.8285, 0.6244, 0.7859, 0.6418, 0.7859, 0.6215, 0.8285, 0.3889, 0.8285, 0.4199, 0.7859, 0.4282, 0.7859, 0.4064, 0.7019, 0.6625, 0.7019, 0.6313, 0.7449, 0.6139, 0.7449, 0.6343, 0.7019, 0.8668, 0.7019, 0.8358, 0.7449, 0.8275, 0.7449, 0.8494, 0.7019, 0.6003, 0.7019, 0.5695, 0.7449, 0.5696, 0.7449, 0.592, 0.8285, 0.6554, 0.8285, 0.6862, 0.7859, 0.6861, 0.7859, 0.6637, 0.8285, 0.4508, 0.8285, 0.4811, 0.7859, 0.4731, 0.7859, 0.4507, 0.7019, 0.5392, 0.7019, 0.5098, 0.7449, 0.5255, 0.7449, 0.5472, 0.7019, 0.805, 0.7019, 0.7747, 0.7449, 0.7827, 0.7449, 0.8051, 0.8285, 0.7165, 0.8285, 0.7459, 0.7859, 0.7302, 0.7859, 0.7085, 0.8285, 0.5105, 0.8285, 0.5393, 0.7859, 0.5151, 0.7859, 0.4948, 0.8285, 0.3578, 0.8285, 0.3889, 0.7859, 0.4064, 0.7859, 0.386, 0.7019, 0.7453, 0.7019, 0.7164, 0.7449, 0.7406, 0.7449, 0.761, 0.7019, 0.898, 0.7019, 0.8668, 0.7449, 0.8494, 0.7449, 0.8697, 0.8285, 0.6244, 0.8285, 0.6554, 0.7859, 0.6637, 0.7859, 0.6418, 0.8285, 0.4199, 0.8285, 0.4508, 0.7859, 0.4507, 0.7859, 0.4282, 0.7019, 0.5695, 0.7019, 0.5392, 0.7449, 0.5472, 0.7449, 0.5696, 0.7019, 0.6313, 0.7019, 0.6003, 0.7449, 0.592, 0.7449, 0.6139, 0.7019, 0.8358, 0.7019, 0.805, 0.7449, 0.8051, 0.7449, 0.8275, 0.8285, 0.6862, 0.8285, 0.7165, 0.7859, 0.7085, 0.7859, 0.6861, 0.7802, 0.8212, 0.7802, 0.8041, 0.7859, 0.8039, 0.7859, 0.8203, 0.7802, 0.5345, 0.7802, 0.5182, 0.7859, 0.5201, 0.7859, 0.5358, 0.7502, 0.6373, 0.7502, 0.6532, 0.7449, 0.6549, 0.7449, 0.6396, 0.7802, 0.838, 0.7802, 0.8212, 0.7859, 0.8203, 0.7859, 0.8363, 0.7802, 0.5514, 0.7802, 0.5345, 0.7859, 0.5358, 0.7859, 0.552, 0.7802, 0.5857, 0.7802, 0.5686, 0.7859, 0.5684, 0.7859, 0.5848, 0.7502, 0.4858, 0.7502, 0.5021, 0.7449, 0.5002, 0.7449, 0.4845, 0.7802, 0.8539, 0.7802, 0.838, 0.7859, 0.8363, 0.7859, 0.8516, 0.7802, 0.5686, 0.7802, 0.5514, 0.7859, 0.552, 0.7859, 0.5684, 0.7802, 0.6025, 0.7802, 0.5857, 0.7859, 0.5848, 0.7859, 0.6008, 0.7502, 0.4689, 0.7502, 0.4858, 0.7449, 0.4845, 0.7449, 0.4683, 0.7502, 0.7212, 0.7502, 0.7376, 0.7449, 0.7356, 0.7449, 0.7199, 0.7802, 0.6185, 0.7802, 0.6025, 0.7859, 0.6008, 0.7859, 0.6161, 0.7502, 0.4517, 0.7502, 0.4689, 0.7449, 0.4683, 0.7449, 0.4519, 0.7502, 0.7043, 0.7502, 0.7212, 0.7449, 0.7199, 0.7449, 0.7037, 0.7802, 0.77, 0.7802, 0.7536, 0.7859, 0.7556, 0.7859, 0.7713, 0.7502, 0.4345, 0.7502, 0.4517, 0.7449, 0.4519, 0.7449, 0.4355, 0.7502, 0.6871, 0.7502, 0.7043, 0.7449, 0.7037, 0.7449, 0.6873, 0.7802, 0.7869, 0.7802, 0.77, 0.7859, 0.7713, 0.7859, 0.7875, 0.7502, 0.4178, 0.7502, 0.4345, 0.7449, 0.4355, 0.7449, 0.4195, 0.7502, 0.67, 0.7502, 0.6871, 0.7449, 0.6873, 0.7449, 0.6709, 0.7802, 0.8041, 0.7802, 0.7869, 0.7859, 0.7875, 0.7859, 0.8039, 0.7502, 0.4018, 0.7502, 0.4178, 0.7449, 0.4195, 0.7449, 0.4041, 0.7859, 0.386, 0.7859, 0.4064, 0.7502, 0.4178, 0.7502, 0.4018, 0.7449, 0.8051, 0.7449, 0.7827, 0.7802, 0.7869, 0.7802, 0.8041, 0.7859, 0.6637, 0.7859, 0.6861, 0.7502, 0.6871, 0.7502, 0.67, 0.7859, 0.4064, 0.7859, 0.4282, 0.7502, 0.4345, 0.7502, 0.4178, 0.7449, 0.7827, 0.7449, 0.761, 0.7802, 0.77, 0.7802, 0.7869, 0.7859, 0.6861, 0.7859, 0.7085, 0.7502, 0.7043, 0.7502, 0.6871, 0.7859, 0.4282, 0.7859, 0.4507, 0.7502, 0.4517, 0.7502, 0.4345, 0.7449, 0.761, 0.7449, 0.7406, 0.7802, 0.7536, 0.7802, 0.77, 0.7859, 0.7085, 0.7859, 0.7302, 0.7502, 0.7212, 0.7502, 0.7043, 0.7859, 0.4507, 0.7859, 0.4731, 0.7502, 0.4689, 0.7502, 0.4517, 0.7449, 0.6343, 0.7449, 0.6139, 0.7802, 0.6025, 0.7802, 0.6185, 0.7859, 0.7302, 0.7859, 0.7506, 0.7502, 0.7376, 0.7502, 0.7212, 0.7859, 0.4731, 0.7859, 0.4948, 0.7502, 0.4858, 0.7502, 0.4689, 0.7449, 0.6139, 0.7449, 0.592, 0.7802, 0.5857, 0.7802, 0.6025, 0.7449, 0.5696, 0.7449, 0.5472, 0.7802, 0.5514, 0.7802, 0.5686, 0.7449, 0.8697, 0.7449, 0.8494, 0.7802, 0.838, 0.7802, 0.8539, 0.7859, 0.4948, 0.7859, 0.5151, 0.7502, 0.5021, 0.7502, 0.4858, 0.7449, 0.592, 0.7449, 0.5696, 0.7802, 0.5686, 0.7802, 0.5857, 0.7449, 0.5472, 0.7449, 0.5255, 0.7802, 0.5345, 0.7802, 0.5514, 0.7449, 0.8494, 0.7449, 0.8275, 0.7802, 0.8212, 0.7802, 0.838, 0.7859, 0.6215, 0.7859, 0.6418, 0.7502, 0.6532, 0.7502, 0.6373, 0.7449, 0.5255, 0.7449, 0.5052, 0.7802, 0.5182, 0.7802, 0.5345, 0.7449, 0.8275, 0.7449, 0.8051, 0.7802, 0.8041, 0.7802, 0.8212, 0.7859, 0.6418, 0.7859, 0.6637, 0.7502, 0.67, 0.7502, 0.6532, 0.8339, 0.6864, 0.8339, 0.7179, 0.8285, 0.7165, 0.8285, 0.6862, 0.6965, 0.8371, 0.6965, 0.8048, 0.7019, 0.805, 0.7019, 0.8358, 0.6965, 0.634, 0.6965, 0.6016, 0.7019, 0.6003, 0.7019, 0.6313, 0.6965, 0.5693, 0.6965, 0.5378, 0.7019, 0.5392, 0.7019, 0.5695, 0.8339, 0.4187, 0.8339, 0.4509, 0.8285, 0.4508, 0.8285, 0.4199, 0.8339, 0.6217, 0.8339, 0.6541, 0.8285, 0.6554, 0.8285, 0.6244, 0.6965, 0.9019, 0.6965, 0.8695, 0.7019, 0.8668, 0.7019, 0.898, 0.6965, 0.743, 0.6965, 0.7137, 0.7019, 0.7164, 0.7019, 0.7453, 0.8339, 0.3538, 0.8339, 0.3862, 0.8285, 0.3889, 0.8285, 0.3578, 0.8339, 0.5127, 0.8339, 0.542, 0.8285, 0.5393, 0.8285, 0.5105, 0.8339, 0.7179, 0.8339, 0.7482, 0.8285, 0.7459, 0.8285, 0.7165, 0.6965, 0.8048, 0.6965, 0.7733, 0.7019, 0.7747, 0.7019, 0.805, 0.6965, 0.5378, 0.6965, 0.5075, 0.7019, 0.5098, 0.7019, 0.5392, 0.8339, 0.4509, 0.8339, 0.4825, 0.8285, 0.4811, 0.8285, 0.4508, 0.8339, 0.6541, 0.8339, 0.6864, 0.8285, 0.6862, 0.8285, 0.6554, 0.6965, 0.6016, 0.6965, 0.5693, 0.7019, 0.5695, 0.7019, 0.6003, 0.6965, 0.8695, 0.6965, 0.8371, 0.7019, 0.8358, 0.7019, 0.8668, 0.6965, 0.6664, 0.6965, 0.634, 0.7019, 0.6313, 0.7019, 0.6625, 0.8339, 0.3862, 0.8339, 0.4187, 0.8285, 0.4199, 0.8285, 0.3889, 0.8339, 0.5893, 0.8339, 0.6217, 0.8285, 0.6244, 0.8285, 0.5932, 0.8339, 0.7482, 0.8339, 0.7775, 0.8285, 0.7748, 0.8285, 0.7459, 0.6965, 0.7733, 0.6965, 0.743, 0.7019, 0.7453, 0.7019, 0.7747, 0.6965, 0.5075, 0.6965, 0.4782, 0.7019, 0.4809, 0.7019, 0.5098, 0.8339, 0.4825, 0.8339, 0.5127, 0.8285, 0.5105, 0.8285, 0.4811, 0.6574, 0.5027, 0.6485, 0.505, 0.649, 0.4946, 0.6594, 0.4937, 0.6485, 0.505, 0.6403, 0.5062, 0.6405, 0.4951, 0.649, 0.4946, 0.6403, 0.5062, 0.6324, 0.5065, 0.6325, 0.4953, 0.6405, 0.4951, 0.6324, 0.5065, 0.6246, 0.5061, 0.6245, 0.495, 0.6325, 0.4953, 0.6246, 0.5061, 0.6164, 0.5049, 0.616, 0.4945, 0.6245, 0.495, 0.6164, 0.5049, 0.6076, 0.5025, 0.6056, 0.4936, 0.616, 0.4945, 0.6594, 0.4937, 0.649, 0.4946, 0.6493, 0.4861, 0.6604, 0.4855, 0.649, 0.4946, 0.6405, 0.4951, 0.6408, 0.4866, 0.6493, 0.4861, 0.6245, 0.495, 0.616, 0.4945, 0.6158, 0.486, 0.6243, 0.4865, 0.616, 0.4945, 0.6056, 0.4936, 0.6047, 0.4854, 0.6158, 0.486, 0.6604, 0.4855, 0.6493, 0.4861, 0.6492, 0.4781, 0.6604, 0.4776, 0.6158, 0.486, 0.6047, 0.4854, 0.6047, 0.4775, 0.6159, 0.4781, 0.6604, 0.4776, 0.6492, 0.4781, 0.6487, 0.4703, 0.6597, 0.4697, 0.6159, 0.4781, 0.6047, 0.4775, 0.6054, 0.4697, 0.6165, 0.4703, 0.6597, 0.4697, 0.6487, 0.4703, 0.6476, 0.4621, 0.6578, 0.4614, 0.6487, 0.4703, 0.6404, 0.4704, 0.6397, 0.4625, 0.6476, 0.4621, 0.6397, 0.4625, 0.6404, 0.4704, 0.6368, 0.4681, 0.6326, 0.4673, 0.6326, 0.4626, 0.6247, 0.4704, 0.6165, 0.4703, 0.6176, 0.4621, 0.6255, 0.4625, 0.6165, 0.4703, 0.6054, 0.4697, 0.6073, 0.4614, 0.6176, 0.4621, 0.6578, 0.4614, 0.6476, 0.4621, 0.6455, 0.4531, 0.6542, 0.4526, 0.6476, 0.4621, 0.6397, 0.4625, 0.6387, 0.4533, 0.6455, 0.4531, 0.6397, 0.4625, 0.6326, 0.4626, 0.6326, 0.4533, 0.6387, 0.4533, 0.6326, 0.4626, 0.6255, 0.4625, 0.6264, 0.4533, 0.6326, 0.4533, 0.6255, 0.4625, 0.6176, 0.4621, 0.6197, 0.4531, 0.6264, 0.4533, 0.6176, 0.4621, 0.6073, 0.4614, 0.611, 0.4526, 0.6197, 0.4531, 0.5619, 0.4674, 0.5566, 0.4599, 0.5669, 0.4562, 0.5711, 0.4664, 0.5711, 0.4664, 0.5669, 0.4562, 0.576, 0.454, 0.5795, 0.4651, 0.5669, 0.4562, 0.5638, 0.4472, 0.5734, 0.4447, 0.576, 0.454, 0.5638, 0.4472, 0.5612, 0.4386, 0.5711, 0.4356, 0.5734, 0.4447, 0.5795, 0.4651, 0.576, 0.454, 0.5843, 0.452, 0.5873, 0.4632, 0.576, 0.454, 0.5734, 0.4447, 0.582, 0.4428, 0.5843, 0.452, 0.5734, 0.4447, 0.5711, 0.4356, 0.5803, 0.434, 0.582, 0.4428, 0.5711, 0.4356, 0.5698, 0.4261, 0.5791, 0.425, 0.5803, 0.434, 0.5698, 0.4261, 0.5692, 0.4158, 0.5783, 0.4149, 0.5791, 0.425, 0.5873, 0.4632, 0.5843, 0.452, 0.5923, 0.4498, 0.595, 0.4608, 0.5843, 0.452, 0.582, 0.4428, 0.5904, 0.441, 0.5923, 0.4498, 0.582, 0.4428, 0.5803, 0.434, 0.589, 0.4327, 0.5904, 0.441, 0.5803, 0.434, 0.5791, 0.425, 0.588, 0.4241, 0.589, 0.4327, 0.5791, 0.425, 0.5783, 0.4149, 0.5873, 0.4143, 0.588, 0.4241, 0.595, 0.4608, 0.5923, 0.4498, 0.6005, 0.4473, 0.6028, 0.4575, 0.5923, 0.4498, 0.5904, 0.441, 0.5989, 0.4391, 0.6005, 0.4473, 0.5904, 0.441, 0.589, 0.4327, 0.5979, 0.4316, 0.5989, 0.4391, 0.589, 0.4327, 0.588, 0.4241, 0.5972, 0.4237, 0.5979, 0.4316, 0.588, 0.4241, 0.5873, 0.4143, 0.5969, 0.4146, 0.5972, 0.4237, 0.6028, 0.4575, 0.6005, 0.4473, 0.6094, 0.444, 0.611, 0.4526, 0.6005, 0.4473, 0.5989, 0.4391, 0.6085, 0.437, 0.6094, 0.444, 0.5989, 0.4391, 0.5979, 0.4316, 0.6079, 0.4306, 0.6085, 0.437, 0.5979, 0.4316, 0.5972, 0.4237, 0.6074, 0.424, 0.6079, 0.4306, 0.5972, 0.4237, 0.5969, 0.4146, 0.6072, 0.4167, 0.6074, 0.424, 0.5969, 0.4146, 0.599, 0.4036, 0.6074, 0.4078, 0.6072, 0.4167, 0.7086, 0.4598, 0.7033, 0.4674, 0.6941, 0.4664, 0.6982, 0.4562, 0.7039, 0.4385, 0.7014, 0.4471, 0.6918, 0.4446, 0.694, 0.4356, 0.7014, 0.4471, 0.6982, 0.4562, 0.6891, 0.4539, 0.6918, 0.4446, 0.6982, 0.4562, 0.6941, 0.4664, 0.6857, 0.4651, 0.6891, 0.4539, 0.6959, 0.4158, 0.6953, 0.4261, 0.686, 0.4249, 0.6869, 0.4149, 0.6953, 0.4261, 0.694, 0.4356, 0.6849, 0.434, 0.686, 0.4249, 0.694, 0.4356, 0.6918, 0.4446, 0.6831, 0.4427, 0.6849, 0.434, 0.6918, 0.4446, 0.6891, 0.4539, 0.6809, 0.452, 0.6831, 0.4427, 0.6891, 0.4539, 0.6857, 0.4651, 0.6778, 0.4632, 0.6809, 0.452, 0.6869, 0.4149, 0.686, 0.4249, 0.6771, 0.4241, 0.6778, 0.4143, 0.686, 0.4249, 0.6849, 0.434, 0.6761, 0.4326, 0.6771, 0.4241, 0.6849, 0.434, 0.6831, 0.4427, 0.6748, 0.4409, 0.6761, 0.4326, 0.6831, 0.4427, 0.6809, 0.452, 0.6729, 0.4498, 0.6748, 0.4409, 0.6809, 0.452, 0.6778, 0.4632, 0.6702, 0.4608, 0.6729, 0.4498, 0.6778, 0.4143, 0.6771, 0.4241, 0.6679, 0.4237, 0.6682, 0.4145, 0.6771, 0.4241, 0.6761, 0.4326, 0.6672, 0.4315, 0.6679, 0.4237, 0.6761, 0.4326, 0.6748, 0.4409, 0.6662, 0.4391, 0.6672, 0.4315, 0.6748, 0.4409, 0.6729, 0.4498, 0.6647, 0.4473, 0.6662, 0.4391, 0.6729, 0.4498, 0.6702, 0.4608, 0.6623, 0.4575, 0.6647, 0.4473, 0.6661, 0.4036, 0.6682, 0.4145, 0.6579, 0.4167, 0.6577, 0.4078, 0.6682, 0.4145, 0.6679, 0.4237, 0.6577, 0.424, 0.6579, 0.4167, 0.6679, 0.4237, 0.6672, 0.4315, 0.6572, 0.4306, 0.6577, 0.424, 0.6672, 0.4315, 0.6662, 0.4391, 0.6566, 0.437, 0.6572, 0.4306, 0.6662, 0.4391, 0.6647, 0.4473, 0.6557, 0.444, 0.6566, 0.437, 0.6647, 0.4473, 0.6623, 0.4575, 0.6542, 0.4526, 0.6557, 0.444, 0.6542, 0.4526, 0.6455, 0.4531, 0.6467, 0.4443, 0.6557, 0.444, 0.6455, 0.4531, 0.6387, 0.4533, 0.6393, 0.4443, 0.6467, 0.4443, 0.6387, 0.4533, 0.6326, 0.4533, 0.6326, 0.4443, 0.6393, 0.4443, 0.6326, 0.4533, 0.6264, 0.4533, 0.6258, 0.4443, 0.6326, 0.4443, 0.6264, 0.4533, 0.6197, 0.4531, 0.6184, 0.4443, 0.6258, 0.4443, 0.6197, 0.4531, 0.611, 0.4526, 0.6094, 0.444, 0.6184, 0.4443, 0.6557, 0.444, 0.6467, 0.4443, 0.6473, 0.4369, 0.6566, 0.437, 0.6467, 0.4443, 0.6393, 0.4443, 0.6396, 0.4367, 0.6473, 0.4369, 0.6393, 0.4443, 0.6326, 0.4443, 0.6326, 0.4367, 0.6396, 0.4367, 0.6326, 0.4443, 0.6258, 0.4443, 0.6255, 0.4367, 0.6326, 0.4367, 0.6258, 0.4443, 0.6184, 0.4443, 0.6178, 0.4369, 0.6255, 0.4367, 0.6184, 0.4443, 0.6094, 0.444, 0.6085, 0.437, 0.6178, 0.4369, 0.6566, 0.437, 0.6473, 0.4369, 0.6478, 0.4299, 0.6572, 0.4306, 0.6473, 0.4369, 0.6396, 0.4367, 0.6399, 0.4296, 0.6478, 0.4299, 0.6396, 0.4367, 0.6326, 0.4367, 0.6326, 0.4294, 0.6399, 0.4296, 0.6326, 0.4367, 0.6255, 0.4367, 0.6253, 0.4296, 0.6326, 0.4294, 0.6255, 0.4367, 0.6178, 0.4369, 0.6174, 0.4299, 0.6253, 0.4296, 0.6178, 0.4369, 0.6085, 0.437, 0.6079, 0.4306, 0.6174, 0.4299, 0.6572, 0.4306, 0.6478, 0.4299, 0.6481, 0.4228, 0.6577, 0.424, 0.6478, 0.4299, 0.6399, 0.4296, 0.64, 0.4222, 0.6481, 0.4228, 0.6399, 0.4296, 0.6326, 0.4294, 0.6326, 0.422, 0.64, 0.4222, 0.6326, 0.4294, 0.6253, 0.4296, 0.6251, 0.4222, 0.6326, 0.422, 0.6253, 0.4296, 0.6174, 0.4299, 0.617, 0.4228, 0.6251, 0.4222, 0.6174, 0.4299, 0.6079, 0.4306, 0.6074, 0.424, 0.617, 0.4228, 0.6577, 0.424, 0.6481, 0.4228, 0.6485, 0.4148, 0.6579, 0.4167, 0.6481, 0.4228, 0.64, 0.4222, 0.6403, 0.4138, 0.6485, 0.4148, 0.64, 0.4222, 0.6326, 0.422, 0.6326, 0.4135, 0.6403, 0.4138, 0.6326, 0.422, 0.6251, 0.4222, 0.6249, 0.4138, 0.6326, 0.4135, 0.6251, 0.4222, 0.617, 0.4228, 0.6167, 0.4148, 0.6249, 0.4138, 0.617, 0.4228, 0.6074, 0.424, 0.6072, 0.4167, 0.6167, 0.4148, 0.6579, 0.4167, 0.6485, 0.4148, 0.6488, 0.4044, 0.6577, 0.4078, 0.6485, 0.4148, 0.6403, 0.4138, 0.6405, 0.4028, 0.6488, 0.4044, 0.6403, 0.4138, 0.6326, 0.4135, 0.6326, 0.4024, 0.6405, 0.4028, 0.6326, 0.4135, 0.6249, 0.4138, 0.6246, 0.4028, 0.6326, 0.4024, 0.6249, 0.4138, 0.6167, 0.4148, 0.6163, 0.4044, 0.6246, 0.4028, 0.6167, 0.4148, 0.6072, 0.4167, 0.6074, 0.4078, 0.6163, 0.4044, 0.6326, 0.4626, 0.6326, 0.4673, 0.6284, 0.4681, 0.6247, 0.4704, 0.6255, 0.4625, 0.6247, 0.4704, 0.6221, 0.474, 0.6211, 0.4783, 0.6159, 0.4781, 0.6165, 0.4703, 0.6159, 0.4781, 0.6211, 0.4783, 0.6218, 0.4827, 0.6243, 0.4865, 0.6158, 0.486, 0.6245, 0.495, 0.6243, 0.4865, 0.628, 0.489, 0.6325, 0.4901, 0.6325, 0.4953, 0.6325, 0.4953, 0.6325, 0.4901, 0.637, 0.4891, 0.6408, 0.4866, 0.6405, 0.4951, 0.6487, 0.4703, 0.6492, 0.4781, 0.644, 0.4783, 0.643, 0.474, 0.6404, 0.4704, 0.6408, 0.4866, 0.6432, 0.4828, 0.644, 0.4783, 0.6492, 0.4781, 0.6493, 0.4861, 0.637, 0.4891, 0.6325, 0.4901, 0.6328, 0.4889, 0.6366, 0.488, 0.5867, 0.9225, 0.5867, 0.9184, 0.5879, 0.9184, 0.5879, 0.9225, 0.6247, 0.4704, 0.6284, 0.4681, 0.6288, 0.4692, 0.6254, 0.4712, 0.6221, 0.474, 0.6247, 0.4704, 0.6254, 0.4712, 0.6231, 0.4744, 0.6432, 0.4828, 0.6408, 0.4866, 0.6399, 0.4858, 0.6421, 0.4823, 0.644, 0.4783, 0.6432, 0.4828, 0.6421, 0.4823, 0.6428, 0.4783, 0.6211, 0.4783, 0.6221, 0.474, 0.6231, 0.4744, 0.6222, 0.4783, 0.643, 0.474, 0.644, 0.4783, 0.6428, 0.4783, 0.6419, 0.4744, 0.6218, 0.4827, 0.6211, 0.4783, 0.6222, 0.4783, 0.6229, 0.4823, 0.6408, 0.4866, 0.637, 0.4891, 0.6366, 0.488, 0.6399, 0.4858, 0.6404, 0.4704, 0.643, 0.474, 0.6419, 0.4744, 0.6397, 0.4712, 0.6243, 0.4865, 0.6218, 0.4827, 0.6229, 0.4823, 0.6251, 0.4857, 0.6368, 0.4681, 0.6404, 0.4704, 0.6397, 0.4712, 0.6364, 0.4691, 0.628, 0.489, 0.6243, 0.4865, 0.6251, 0.4857, 0.6284, 0.488, 0.6326, 0.4673, 0.6368, 0.4681, 0.6364, 0.4691, 0.6326, 0.4684, 0.6325, 0.4901, 0.628, 0.489, 0.6284, 0.488, 0.6328, 0.4888, 0.6284, 0.4681, 0.6326, 0.4673, 0.6326, 0.4684, 0.6288, 0.4692, 0.5904, 0.9309, 0.5904, 0.9267, 0.5916, 0.9267, 0.5916, 0.9309, 0.5867, 0.96, 0.5867, 0.9558, 0.5879, 0.9558, 0.5879, 0.96, 0.5867, 0.935, 0.5867, 0.9309, 0.5879, 0.9309, 0.5879, 0.935, 0.5867, 0.9642, 0.5867, 0.96, 0.5879, 0.96, 0.5879, 0.9642, 0.5867, 0.9392, 0.5867, 0.935, 0.5879, 0.935, 0.5879, 0.9392, 0.5867, 0.9683, 0.5867, 0.9642, 0.5879, 0.9642, 0.5879, 0.9683, 0.5867, 0.9434, 0.5867, 0.9392, 0.5879, 0.9392, 0.5879, 0.9434, 0.5867, 0.9725, 0.5867, 0.9683, 0.5879, 0.9683, 0.5879, 0.9725, 0.5867, 0.9475, 0.5867, 0.9434, 0.5879, 0.9434, 0.5879, 0.9475, 0.5867, 0.9767, 0.5867, 0.9725, 0.5879, 0.9725, 0.5879, 0.9767, 0.5867, 0.9309, 0.5867, 0.9267, 0.5879, 0.9267, 0.5879, 0.9309, 0.5867, 0.9517, 0.5867, 0.9475, 0.5879, 0.9475, 0.5879, 0.9517, 0.5867, 0.9808, 0.5867, 0.9767, 0.5879, 0.9767, 0.5879, 0.9808, 0.5867, 0.9267, 0.5867, 0.9225, 0.5879, 0.9225, 0.5879, 0.9267, 0.5867, 0.985, 0.5867, 0.9808, 0.5879, 0.9808, 0.5879, 0.985, 0.5867, 0.9558, 0.5867, 0.9517, 0.5879, 0.9517, 0.5879, 0.9558, 0.5916, 0.9225, 0.5916, 0.9184, 0.5928, 0.9184, 0.5928, 0.9225, 0.5904, 0.9517, 0.5904, 0.9475, 0.5916, 0.9475, 0.5916, 0.9517, 0.5904, 0.9808, 0.5904, 0.9767, 0.5916, 0.9767, 0.5916, 0.9808, 0.5904, 0.9267, 0.5904, 0.9225, 0.5916, 0.9225, 0.5916, 0.9267, 0.5904, 0.985, 0.5904, 0.9808, 0.5916, 0.9808, 0.5916, 0.985, 0.5904, 0.9558, 0.5904, 0.9517, 0.5916, 0.9517, 0.5916, 0.9558, 0.5904, 0.9225, 0.5904, 0.9184, 0.5916, 0.9184, 0.5916, 0.9225, 0.5904, 0.96, 0.5904, 0.9558, 0.5916, 0.9558, 0.5916, 0.96, 0.5904, 0.935, 0.5904, 0.9309, 0.5916, 0.9309, 0.5916, 0.935, 0.5904, 0.9642, 0.5904, 0.96, 0.5916, 0.96, 0.5916, 0.9642, 0.5904, 0.9392, 0.5904, 0.935, 0.5916, 0.935, 0.5916, 0.9392, 0.5904, 0.9683, 0.5904, 0.9642, 0.5916, 0.9642, 0.5916, 0.9683, 0.5904, 0.9434, 0.5904, 0.9392, 0.5916, 0.9392, 0.5916, 0.9434, 0.5904, 0.9725, 0.5904, 0.9683, 0.5916, 0.9683, 0.5916, 0.9725, 0.5904, 0.9475, 0.5904, 0.9434, 0.5916, 0.9434, 0.5916, 0.9475, 0.5904, 0.9767, 0.5904, 0.9725, 0.5916, 0.9725, 0.5916, 0.9767, 0.5916, 0.96, 0.5916, 0.9558, 0.5928, 0.9558, 0.5928, 0.96, 0.5916, 0.935, 0.5916, 0.9309, 0.5928, 0.9309, 0.5928, 0.935, 0.5916, 0.9642, 0.5916, 0.96, 0.5928, 0.96, 0.5928, 0.9642, 0.5916, 0.9392, 0.5916, 0.935, 0.5928, 0.935, 0.5928, 0.9392, 0.5916, 0.9683, 0.5916, 0.9642, 0.5928, 0.9642, 0.5928, 0.9683, 0.5916, 0.9434, 0.5916, 0.9392, 0.5928, 0.9392, 0.5928, 0.9434, 0.5916, 0.9725, 0.5916, 0.9683, 0.5928, 0.9683, 0.5928, 0.9725, 0.5916, 0.9475, 0.5916, 0.9434, 0.5928, 0.9434, 0.5928, 0.9475, 0.5916, 0.9767, 0.5916, 0.9725, 0.5928, 0.9725, 0.5928, 0.9767, 0.5916, 0.9309, 0.5916, 0.9267, 0.5928, 0.9267, 0.5928, 0.9309, 0.5916, 0.9517, 0.5916, 0.9475, 0.5928, 0.9475, 0.5928, 0.9517, 0.5916, 0.9808, 0.5916, 0.9767, 0.5928, 0.9767, 0.5928, 0.9808, 0.5916, 0.9267, 0.5916, 0.9225, 0.5928, 0.9225, 0.5928, 0.9267, 0.5916, 0.985, 0.5916, 0.9808, 0.5928, 0.9808, 0.5928, 0.985, 0.5916, 0.9558, 0.5916, 0.9517, 0.5928, 0.9517, 0.5928, 0.9558, 0.6321, 0.5363, 0.6312, 0.533, 0.6343, 0.5322, 0.6352, 0.5355, 0.6368, 0.5346, 0.6343, 0.5322, 0.6367, 0.5299, 0.6391, 0.5323, 0.64, 0.5307, 0.6367, 0.5299, 0.6375, 0.5267, 0.6408, 0.5276, 0.6408, 0.5257, 0.6375, 0.5267, 0.6367, 0.5235, 0.64, 0.5227, 0.6391, 0.521, 0.6367, 0.5235, 0.6343, 0.5212, 0.6368, 0.5188, 0.6352, 0.5179, 0.6343, 0.5212, 0.6312, 0.5203, 0.6321, 0.517, 0.6302, 0.517, 0.6312, 0.5203, 0.628, 0.5212, 0.6272, 0.5179, 0.6255, 0.5188, 0.628, 0.5212, 0.6257, 0.5235, 0.6233, 0.521, 0.6224, 0.5227, 0.6257, 0.5235, 0.6248, 0.5267, 0.6215, 0.5257, 0.6215, 0.5276, 0.6248, 0.5267, 0.6257, 0.5299, 0.6224, 0.5307, 0.6233, 0.5323, 0.6257, 0.5299, 0.628, 0.5322, 0.6255, 0.5346, 0.6272, 0.5355, 0.628, 0.5322, 0.6312, 0.533, 0.6302, 0.5363, 0.6343, 0.5322, 0.6312, 0.533, 0.6312, 0.5267, 0.6312, 0.533, 0.628, 0.5322, 0.6312, 0.5267, 0.628, 0.5322, 0.6257, 0.5299, 0.6312, 0.5267, 0.6257, 0.5299, 0.6248, 0.5267, 0.6312, 0.5267, 0.6248, 0.5267, 0.6257, 0.5235, 0.6312, 0.5267, 0.6257, 0.5235, 0.628, 0.5212, 0.6312, 0.5267, 0.628, 0.5212, 0.6312, 0.5203, 0.6312, 0.5267, 0.6312, 0.5203, 0.6343, 0.5212, 0.6312, 0.5267, 0.6343, 0.5212, 0.6367, 0.5235, 0.6312, 0.5267, 0.6367, 0.5235, 0.6375, 0.5267, 0.6312, 0.5267, 0.6375, 0.5267, 0.6367, 0.5299, 0.6312, 0.5267, 0.6367, 0.5299, 0.6343, 0.5322, 0.6312, 0.5267, 0.6207, 0.5553, 0.6197, 0.5519, 0.6228, 0.5511, 0.6237, 0.5545, 0.6254, 0.5535, 0.6228, 0.5511, 0.6251, 0.5488, 0.6276, 0.5513, 0.6285, 0.5497, 0.6251, 0.5488, 0.626, 0.5456, 0.6294, 0.5466, 0.6294, 0.5447, 0.626, 0.5456, 0.6251, 0.5424, 0.6285, 0.5417, 0.6276, 0.54, 0.6251, 0.5424, 0.6228, 0.5401, 0.6254, 0.5378, 0.6237, 0.5368, 0.6228, 0.5401, 0.6197, 0.5393, 0.6207, 0.536, 0.6188, 0.536, 0.6197, 0.5393, 0.6165, 0.5401, 0.6157, 0.5368, 0.6141, 0.5378, 0.6165, 0.5401, 0.6142, 0.5424, 0.6118, 0.54, 0.6109, 0.5417, 0.6142, 0.5424, 0.6133, 0.5456, 0.6101, 0.5447, 0.6101, 0.5466, 0.6133, 0.5456, 0.6142, 0.5488, 0.6109, 0.5497, 0.6118, 0.5513, 0.6142, 0.5488, 0.6165, 0.5511, 0.6141, 0.5535, 0.6157, 0.5545, 0.6165, 0.5511, 0.6197, 0.5519, 0.6188, 0.5553, 0.6228, 0.5511, 0.6197, 0.5519, 0.6197, 0.5456, 0.6197, 0.5519, 0.6165, 0.5511, 0.6197, 0.5456, 0.6165, 0.5511, 0.6142, 0.5488, 0.6197, 0.5456, 0.6142, 0.5488, 0.6133, 0.5456, 0.6197, 0.5456, 0.6133, 0.5456, 0.6142, 0.5424, 0.6197, 0.5456, 0.6142, 0.5424, 0.6165, 0.5401, 0.6197, 0.5456, 0.6165, 0.5401, 0.6197, 0.5393, 0.6197, 0.5456, 0.6197, 0.5393, 0.6228, 0.5401, 0.6197, 0.5456, 0.6228, 0.5401, 0.6251, 0.5424, 0.6197, 0.5456, 0.6251, 0.5424, 0.626, 0.5456, 0.6197, 0.5456, 0.626, 0.5456, 0.6251, 0.5488, 0.6197, 0.5456, 0.6251, 0.5488, 0.6228, 0.5511, 0.6197, 0.5456, 0.6094, 0.5364, 0.6084, 0.533, 0.6115, 0.5322, 0.6124, 0.5356, 0.6141, 0.5347, 0.6115, 0.5322, 0.6139, 0.5299, 0.6163, 0.5324, 0.6172, 0.5308, 0.6139, 0.5299, 0.6147, 0.5267, 0.6181, 0.5277, 0.6181, 0.5258, 0.6147, 0.5267, 0.6139, 0.5236, 0.6172, 0.5228, 0.6163, 0.5211, 0.6139, 0.5236, 0.6115, 0.5212, 0.6141, 0.5189, 0.6124, 0.518, 0.6115, 0.5212, 0.6084, 0.5204, 0.6094, 0.5171, 0.6075, 0.5171, 0.6084, 0.5204, 0.6052, 0.5212, 0.6044, 0.518, 0.6028, 0.5189, 0.6052, 0.5212, 0.6029, 0.5236, 0.6005, 0.5211, 0.5996, 0.5228, 0.6029, 0.5236, 0.602, 0.5267, 0.5988, 0.5258, 0.5988, 0.5277, 0.602, 0.5267, 0.6029, 0.5299, 0.5996, 0.5308, 0.6005, 0.5324, 0.6029, 0.5299, 0.6052, 0.5322, 0.6028, 0.5347, 0.6044, 0.5356, 0.6052, 0.5322, 0.6084, 0.533, 0.6075, 0.5364, 0.6115, 0.5322, 0.6084, 0.533, 0.6084, 0.5267, 0.6084, 0.533, 0.6052, 0.5322, 0.6084, 0.5267, 0.6052, 0.5322, 0.6029, 0.5299, 0.6084, 0.5267, 0.6029, 0.5299, 0.602, 0.5267, 0.6084, 0.5267, 0.602, 0.5267, 0.6029, 0.5236, 0.6084, 0.5267, 0.6029, 0.5236, 0.6052, 0.5212, 0.6084, 0.5267, 0.6052, 0.5212, 0.6084, 0.5204, 0.6084, 0.5267, 0.6084, 0.5204, 0.6115, 0.5212, 0.6084, 0.5267, 0.6115, 0.5212, 0.6139, 0.5236, 0.6084, 0.5267, 0.6139, 0.5236, 0.6147, 0.5267, 0.6084, 0.5267, 0.6147, 0.5267, 0.6139, 0.5299, 0.6084, 0.5267, 0.6139, 0.5299, 0.6115, 0.5322, 0.6084, 0.5267, 0.5419, 0.4437, 0.5409, 0.4663, 0.5115, 0.4682, 0.5128, 0.439, 0.545, 0.4328, 0.5419, 0.4437, 0.5128, 0.439, 0.5168, 0.4249, 0.5409, 0.4663, 0.5449, 0.4884, 0.5167, 0.4969, 0.5115, 0.4682, 0.448, 0.4277, 0.4429, 0.4496, 0.4136, 0.4463, 0.4202, 0.4179, 0.4429, 0.4722, 0.448, 0.4941, 0.4202, 0.504, 0.4136, 0.4756, 0.4429, 0.4496, 0.4429, 0.4722, 0.4136, 0.4756, 0.4136, 0.4463, 0.4934, 0.4437, 0.4924, 0.4663, 0.463, 0.4682, 0.4643, 0.439, 0.4965, 0.4328, 0.4934, 0.4437, 0.4643, 0.439, 0.4683, 0.4249, 0.4924, 0.4663, 0.4964, 0.4884, 0.4682, 0.4969, 0.463, 0.4682, 0.4964, 0.4884, 0.4975, 0.4919, 0.4693, 0.5004, 0.4682, 0.4969, 0.4429, 0.4722, 0.4465, 0.4716, 0.4515, 0.4933, 0.448, 0.4941, 0.4682, 0.4969, 0.4646, 0.4976, 0.4594, 0.4691, 0.463, 0.4682, 0.5409, 0.4663, 0.5445, 0.4658, 0.5485, 0.4877, 0.5449, 0.4884, 0.463, 0.4682, 0.4593, 0.4678, 0.4607, 0.439, 0.4643, 0.439, 0.5449, 0.4884, 0.546, 0.4919, 0.5178, 0.5004, 0.5167, 0.4969, 0.448, 0.4941, 0.4492, 0.4976, 0.4214, 0.5074, 0.4202, 0.504, 0.5167, 0.4969, 0.5131, 0.4976, 0.5079, 0.4691, 0.5115, 0.4682, 0.5115, 0.4682, 0.5078, 0.4678, 0.5092, 0.439, 0.5128, 0.439, 0.4202, 0.504, 0.4166, 0.5048, 0.4101, 0.4766, 0.4136, 0.4756, 0.4202, 0.4179, 0.4214, 0.4144, 0.4492, 0.4243, 0.448, 0.4277, 0.4965, 0.4328, 0.5, 0.4337, 0.497, 0.4444, 0.4934, 0.4437, 0.4429, 0.4496, 0.4466, 0.4498, 0.4466, 0.472, 0.4429, 0.4722, 0.448, 0.4277, 0.4515, 0.4285, 0.4465, 0.4502, 0.4429, 0.4496, 0.4136, 0.4756, 0.41, 0.4753, 0.41, 0.4465, 0.4136, 0.4463, 0.4136, 0.4463, 0.4101, 0.4452, 0.4166, 0.417, 0.4202, 0.4179, 0.4924, 0.4663, 0.496, 0.4658, 0.5, 0.4877, 0.4964, 0.4884, 0.545, 0.4328, 0.5485, 0.4337, 0.5455, 0.4444, 0.5419, 0.4437, 0.4934, 0.4437, 0.4971, 0.4441, 0.4961, 0.4662, 0.4924, 0.4663, 0.5419, 0.4437, 0.5456, 0.4441, 0.5446, 0.4662, 0.5409, 0.4663, 0.4643, 0.439, 0.4609, 0.4378, 0.4648, 0.4238, 0.4683, 0.4249, 0.5128, 0.439, 0.5094, 0.4378, 0.5133, 0.4238, 0.5168, 0.4249, 0.5168, 0.4249, 0.5177, 0.4214, 0.5459, 0.4293, 0.545, 0.4328, 0.4974, 0.4293, 0.4965, 0.4328, 0.4683, 0.4249, 0.4692, 0.4214, 0.7876, 0.9734, 0.7876, 0.9896, 0.785, 0.9896, 0.785, 0.9734, 0.785, 0.9734, 0.785, 0.9896, 0.7825, 0.9896, 0.7825, 0.9734, 0.7825, 0.9734, 0.7825, 0.9896, 0.78, 0.9896, 0.78, 0.9734, 0.78, 0.9734, 0.78, 0.9896, 0.7774, 0.9896, 0.7774, 0.9734, 0.7774, 0.9734, 0.7774, 0.9896, 0.7749, 0.9896, 0.7749, 0.9734, 0.7749, 0.9734, 0.7749, 0.9896, 0.7724, 0.9896, 0.7724, 0.9734, 0.8027, 0.9734, 0.8027, 0.9896, 0.8002, 0.9896, 0.8002, 0.9734, 0.8002, 0.9734, 0.8002, 0.9896, 0.7977, 0.9896, 0.7977, 0.9734, 0.7977, 0.9734, 0.7977, 0.9896, 0.7951, 0.9896, 0.7951, 0.9734, 0.7951, 0.9734, 0.7951, 0.9896, 0.7926, 0.9896, 0.7926, 0.9734, 0.7926, 0.9734, 0.7926, 0.9896, 0.7901, 0.9896, 0.7901, 0.9734, 0.7901, 0.9734, 0.7901, 0.9896, 0.7876, 0.9896, 0.7876, 0.9734, 0.7776, 0.9945, 0.7801, 0.9945, 0.7801, 0.9954, 0.7776, 0.9954, 0.79, 0.9954, 0.7925, 0.9954, 0.7925, 0.9968, 0.79, 0.9968, 0.7752, 0.9945, 0.7776, 0.9945, 0.7776, 0.9954, 0.7752, 0.9954, 0.7727, 0.9945, 0.7752, 0.9945, 0.7752, 0.9954, 0.7727, 0.9954, 0.7999, 0.9945, 0.8024, 0.9945, 0.8024, 0.9954, 0.7999, 0.9954, 0.7975, 0.9945, 0.7999, 0.9945, 0.7999, 0.9954, 0.7975, 0.9954, 0.795, 0.9945, 0.7975, 0.9945, 0.7975, 0.9954, 0.795, 0.9954, 0.7851, 0.9945, 0.7876, 0.9945, 0.7876, 0.9954, 0.7851, 0.9954, 0.7876, 0.9945, 0.79, 0.9945, 0.79, 0.9954, 0.7876, 0.9954, 0.7925, 0.9945, 0.795, 0.9945, 0.795, 0.9954, 0.7925, 0.9954, 0.7826, 0.9945, 0.7851, 0.9945, 0.7851, 0.9954, 0.7826, 0.9954, 0.79, 0.9945, 0.7925, 0.9945, 0.7925, 0.9954, 0.79, 0.9954, 0.7801, 0.9945, 0.7826, 0.9945, 0.7826, 0.9954, 0.7801, 0.9954, 0.7776, 0.9954, 0.7801, 0.9954, 0.7801, 0.9968, 0.7776, 0.9968, 0.7999, 0.9954, 0.8024, 0.9954, 0.8024, 0.9968, 0.7999, 0.9968, 0.7925, 0.9954, 0.795, 0.9954, 0.795, 0.9968, 0.7925, 0.9968, 0.7801, 0.9954, 0.7826, 0.9954, 0.7826, 0.9968, 0.7801, 0.9968, 0.7727, 0.9954, 0.7752, 0.9954, 0.7752, 0.9968, 0.7727, 0.9968, 0.795, 0.9954, 0.7975, 0.9954, 0.7975, 0.9968, 0.795, 0.9968, 0.7826, 0.9954, 0.7851, 0.9954, 0.7851, 0.9968, 0.7826, 0.9968, 0.7876, 0.9954, 0.79, 0.9954, 0.79, 0.9968, 0.7876, 0.9968, 0.7752, 0.9954, 0.7776, 0.9954, 0.7776, 0.9968, 0.7752, 0.9968, 0.7975, 0.9954, 0.7999, 0.9954, 0.7999, 0.9968, 0.7975, 0.9968, 0.7851, 0.9954, 0.7876, 0.9954, 0.7876, 0.9968, 0.7851, 0.9968, 0.7542, 0.8913, 0.7469, 0.8913, 0.7469, 0.8937, 0.7542, 0.8937, 0.7542, 0.9011, 0.7469, 0.9011, 0.7469, 0.9035, 0.7542, 0.9035, 0.7542, 0.8937, 0.7542, 0.9011, 0.7566, 0.9011, 0.7566, 0.8937, 0.7469, 0.9011, 0.7469, 0.8937, 0.7444, 0.8937, 0.7444, 0.9011, 0.7542, 0.8937, 0.7469, 0.8937, 0.7505, 0.8974, 0.7469, 0.8937, 0.7469, 0.9011, 0.7505, 0.8974, 0.7469, 0.9011, 0.7542, 0.9011, 0.7505, 0.8974, 0.7542, 0.9011, 0.7542, 0.8937, 0.7505, 0.8974, 0.7691, 0.8937, 0.7668, 0.8886, 0.7655, 0.8891, 0.7675, 0.8944, 0.7675, 0.8944, 0.7622, 0.8924, 0.7616, 0.8937, 0.7668, 0.896, 0.7668, 0.896, 0.7616, 0.8984, 0.7622, 0.8997, 0.7675, 0.8976, 0.7675, 0.8976, 0.7655, 0.903, 0.7668, 0.9035, 0.7691, 0.8983, 0.7691, 0.8983, 0.7714, 0.9035, 0.7727, 0.903, 0.7707, 0.8976, 0.7707, 0.8976, 0.776, 0.8997, 0.7766, 0.8984, 0.7714, 0.896, 0.7714, 0.896, 0.7766, 0.8937, 0.776, 0.8924, 0.7707, 0.8944, 0.7707, 0.8944, 0.7727, 0.8891, 0.7714, 0.8886, 0.7691, 0.8937, 0.7691, 0.8937, 0.7675, 0.8944, 0.7691, 0.896, 0.7675, 0.8944, 0.7668, 0.896, 0.7691, 0.896, 0.7668, 0.896, 0.7675, 0.8976, 0.7691, 0.896, 0.7675, 0.8976, 0.7691, 0.8983, 0.7691, 0.896, 0.7691, 0.8983, 0.7707, 0.8976, 0.7691, 0.896, 0.7707, 0.8976, 0.7714, 0.896, 0.7691, 0.896, 0.7714, 0.896, 0.7707, 0.8944, 0.7691, 0.896, 0.7707, 0.8944, 0.7691, 0.8937, 0.7691, 0.896, 0.8205, 0.8897, 0.8153, 0.8845, 0.811, 0.8888, 0.8162, 0.894, 0.811, 0.8992, 0.8058, 0.894, 0.8015, 0.8983, 0.8067, 0.9035, 0.8162, 0.894, 0.811, 0.8992, 0.8153, 0.9035, 0.8205, 0.8983, 0.8058, 0.894, 0.811, 0.8888, 0.8067, 0.8845, 0.8015, 0.8897, 0.8162, 0.894, 0.811, 0.8888, 0.811, 0.894, 0.811, 0.8888, 0.8058, 0.894, 0.811, 0.894, 0.8058, 0.894, 0.811, 0.8992, 0.811, 0.894, 0.811, 0.8992, 0.8162, 0.894, 0.811, 0.894, 0.7891, 0.8937, 0.7867, 0.8886, 0.7854, 0.8891, 0.7875, 0.8944, 0.7875, 0.8944, 0.7821, 0.8924, 0.7816, 0.8937, 0.7868, 0.896, 0.7868, 0.896, 0.7816, 0.8984, 0.7821, 0.8997, 0.7875, 0.8976, 0.7875, 0.8976, 0.7854, 0.903, 0.7867, 0.9035, 0.7891, 0.8983, 0.7891, 0.8983, 0.7914, 0.9035, 0.7927, 0.903, 0.7907, 0.8976, 0.7907, 0.8976, 0.796, 0.8997, 0.7965, 0.8984, 0.7914, 0.896, 0.7914, 0.896, 0.7965, 0.8937, 0.796, 0.8924, 0.7907, 0.8944, 0.7907, 0.8944, 0.7927, 0.8891, 0.7914, 0.8886, 0.7891, 0.8937, 0.7891, 0.8937, 0.7875, 0.8944, 0.7891, 0.896, 0.7875, 0.8944, 0.7868, 0.896, 0.7891, 0.896, 0.7868, 0.896, 0.7875, 0.8976, 0.7891, 0.896, 0.7875, 0.8976, 0.7891, 0.8983, 0.7891, 0.896, 0.7891, 0.8983, 0.7907, 0.8976, 0.7891, 0.896, 0.7907, 0.8976, 0.7914, 0.896, 0.7891, 0.896, 0.7914, 0.896, 0.7907, 0.8944, 0.7891, 0.896, 0.7907, 0.8944, 0.7891, 0.8937, 0.7891, 0.896])
me_mesh.materials.append(mat_m)
me_mesh.update()
me_mesh_001 = bpy.data.meshes.new('mesh.001')
me_mesh_001.from_pydata([(0.09239, 1.137, 0.02423), (0.07071, 1.137, -0.008211), (0.03827, 1.137, -0.02989), (-0.03827, 1.137, 0.1549), (1.107e-09, 1.137, 0.1625), (-0.07071, 1.137, 0.1332), (-0.09239, 1.137, 0.1008), (-0.1, 1.137, 0.0625), (-0.09239, 1.137, 0.02423), (-0.07071, 1.137, -0.008211), (-0.03827, 1.137, -0.02989), (1.107e-09, 1.137, -0.0375), (0.1, 1.137, 0.0625), (0.09239, 1.137, 0.1008), (0.07071, 1.137, 0.1332), (0.03827, 1.137, 0.1549), (-1.119e-09, 1.163, 0.0625), (0.0322, 1.16, 0.04916), (0.06299, 1.152, 0.03641), (0.04821, 1.152, 0.01429), (0.02464, 1.16, 0.03786), (0.02609, 1.152, -0.0004925), (0.01334, 1.16, 0.0303), (3.653e-10, 1.152, -0.005683), (-3.62e-10, 1.16, 0.02765), (-0.02609, 1.152, -0.0004925), (-0.01334, 1.16, 0.0303), (-0.04821, 1.152, 0.01429), (-0.02464, 1.16, 0.03786), (-0.06299, 1.152, 0.03641), (-0.0322, 1.16, 0.04916), (-0.06818, 1.152, 0.0625), (-0.03485, 1.16, 0.0625), (-0.06299, 1.152, 0.08859), (-0.0322, 1.16, 0.07584), (-0.04821, 1.152, 0.1107), (-0.02464, 1.16, 0.08714), (-0.02609, 1.152, 0.1255), (-0.01334, 1.16, 0.0947), (3.653e-10, 1.152, 0.1307), (-3.62e-10, 1.16, 0.09735), (0.02609, 1.152, 0.1255), (0.01334, 1.16, 0.0947), (0.04821, 1.152, 0.1107), (0.02464, 1.16, 0.08714), (0.06299, 1.152, 0.08859), (0.0322, 1.16, 0.07584), (0.06818, 1.152, 0.0625), (0.03485, 1.16, 0.0625), (0.1625, 1.15, 0.225), (0.1812, 1.15, 0.22), (0.195, 1.15, 0.2062), (0.2, 1.15, 0.1875), (0.195, 1.15, 0.1688), (0.1812, 1.15, 0.155), (0.1625, 1.15, 0.15), (0.1437, 1.15, 0.155), (0.13, 1.15, 0.1688), (0.125, 1.15, 0.1875), (0.13, 1.15, 0.2062), (0.1437, 1.15, 0.22), (0.1625, 1.156, 0.1875), (0.1625, 1.154, 0.2065), (0.172, 1.154, 0.2039), (0.1789, 1.154, 0.197), (0.1815, 1.154, 0.1875), (0.1789, 1.154, 0.178), (0.172, 1.154, 0.1711), (0.1625, 1.154, 0.1685), (0.153, 1.154, 0.1711), (0.1461, 1.154, 0.178), (0.1435, 1.154, 0.1875), (0.1461, 1.154, 0.197), (0.153, 1.154, 0.2039)], [], [(17, 20, 16), (20, 22, 16), (22, 24, 16), (24, 26, 16), (26, 28, 16), (28, 30, 16), (30, 32, 16), (32, 34, 16), (34, 36, 16), (36, 38, 16), (38, 40, 16), (40, 42, 16), (42, 44, 16), (44, 46, 16), (46, 48, 16), (48, 17, 16), (12, 0, 18, 47), (47, 18, 17, 48), (13, 12, 47, 45), (45, 47, 48, 46), (14, 13, 45, 43), (43, 45, 46, 44), (15, 14, 43, 41), (41, 43, 44, 42), (4, 15, 41, 39), (39, 41, 42, 40), (3, 4, 39, 37), (37, 39, 40, 38), (5, 3, 37, 35), (35, 37, 38, 36), (6, 5, 35, 33), (33, 35, 36, 34), (7, 6, 33, 31), (31, 33, 34, 32), (8, 7, 31, 29), (29, 31, 32, 30), (9, 8, 29, 27), (27, 29, 30, 28), (10, 9, 27, 25), (25, 27, 28, 26), (11, 10, 25, 23), (23, 25, 26, 24), (2, 11, 23, 21), (21, 23, 24, 22), (1, 2, 21, 19), (19, 21, 22, 20), (0, 1, 19, 18), (18, 19, 20, 17), (73, 62, 61), (62, 63, 61), (63, 64, 61), (64, 65, 61), (65, 66, 61), (66, 67, 61), (67, 68, 61), (68, 69, 61), (69, 70, 61), (70, 71, 61), (71, 72, 61), (72, 73, 61), (59, 60, 73, 72), (58, 59, 72, 71), (57, 58, 71, 70), (56, 57, 70, 69), (55, 56, 69, 68), (54, 55, 68, 67), (53, 54, 67, 66), (52, 53, 66, 65), (51, 52, 65, 64), (50, 51, 64, 63), (49, 50, 63, 62), (60, 49, 62, 73)])
me_mesh_001.polygons.foreach_set('use_smooth', [True] * 72)
_uv = me_mesh_001.uv_layers.new(name='UVMap')
_uv.uv.foreach_set('vector', [0.04915, 0.9291, 0.04785, 0.9291, 0.04851, 0.9258, 0.04785, 0.9291, 0.04664, 0.9286, 0.04851, 0.9258, 0.04664, 0.9286, 0.04572, 0.9277, 0.04851, 0.9258, 0.04572, 0.9277, 0.04523, 0.9265, 0.04851, 0.9258, 0.04523, 0.9265, 0.04524, 0.9252, 0.04851, 0.9258, 0.04524, 0.9252, 0.04574, 0.924, 0.04851, 0.9258, 0.04574, 0.924, 0.04667, 0.923, 0.04851, 0.9258, 0.04667, 0.923, 0.04788, 0.9226, 0.04851, 0.9258, 0.04788, 0.9226, 0.04918, 0.9226, 0.04851, 0.9258, 0.04918, 0.9226, 0.05038, 0.9231, 0.04851, 0.9258, 0.05038, 0.9231, 0.05131, 0.924, 0.04851, 0.9258, 0.05131, 0.924, 0.0518, 0.9252, 0.04851, 0.9258, 0.0518, 0.9252, 0.05179, 0.9265, 0.04851, 0.9258, 0.05179, 0.9265, 0.05129, 0.9277, 0.04851, 0.9258, 0.05129, 0.9277, 0.05036, 0.9286, 0.04851, 0.9258, 0.05036, 0.9286, 0.04915, 0.9291, 0.04851, 0.9258, 0.05414, 0.9342, 0.05051, 0.9357, 0.04979, 0.9324, 0.05219, 0.9314, 0.05219, 0.9314, 0.04979, 0.9324, 0.04915, 0.9291, 0.05036, 0.9286, 0.05693, 0.9314, 0.05414, 0.9342, 0.05219, 0.9314, 0.05404, 0.9296, 0.05404, 0.9296, 0.05219, 0.9314, 0.05036, 0.9286, 0.05129, 0.9277, 0.05843, 0.9278, 0.05693, 0.9314, 0.05404, 0.9296, 0.05504, 0.9272, 0.05504, 0.9272, 0.05404, 0.9296, 0.05129, 0.9277, 0.05179, 0.9265, 0.05843, 0.9238, 0.05843, 0.9278, 0.05504, 0.9272, 0.05506, 0.9246, 0.05506, 0.9246, 0.05504, 0.9272, 0.05179, 0.9265, 0.0518, 0.9252, 0.05693, 0.9202, 0.05843, 0.9238, 0.05506, 0.9246, 0.05407, 0.9221, 0.05407, 0.9221, 0.05506, 0.9246, 0.0518, 0.9252, 0.05131, 0.924, 0.05411, 0.9175, 0.05693, 0.9202, 0.05407, 0.9221, 0.05222, 0.9203, 0.05222, 0.9203, 0.05407, 0.9221, 0.05131, 0.924, 0.05038, 0.9231, 0.05045, 0.9159, 0.05411, 0.9175, 0.05222, 0.9203, 0.04984, 0.9193, 0.04984, 0.9193, 0.05222, 0.9203, 0.05038, 0.9231, 0.04918, 0.9226, 0.04651, 0.9159, 0.05045, 0.9159, 0.04984, 0.9193, 0.04724, 0.9193, 0.04724, 0.9193, 0.04984, 0.9193, 0.04918, 0.9226, 0.04788, 0.9226, 0.04287, 0.9175, 0.04651, 0.9159, 0.04724, 0.9193, 0.04483, 0.9203, 0.04483, 0.9203, 0.04724, 0.9193, 0.04788, 0.9226, 0.04667, 0.923, 0.04009, 0.9202, 0.04287, 0.9175, 0.04483, 0.9203, 0.04297, 0.9221, 0.04297, 0.9221, 0.04483, 0.9203, 0.04667, 0.923, 0.04574, 0.924, 0.03863, 0.9239, 0.04009, 0.9202, 0.04297, 0.9221, 0.042, 0.9245, 0.042, 0.9245, 0.04297, 0.9221, 0.04574, 0.924, 0.04524, 0.9252, 0.03863, 0.9278, 0.03863, 0.9239, 0.042, 0.9245, 0.04198, 0.9271, 0.04198, 0.9271, 0.042, 0.9245, 0.04524, 0.9252, 0.04523, 0.9265, 0.04013, 0.9315, 0.03863, 0.9278, 0.04198, 0.9271, 0.04296, 0.9295, 0.04296, 0.9295, 0.04198, 0.9271, 0.04523, 0.9265, 0.04572, 0.9277, 0.0429, 0.9343, 0.04013, 0.9315, 0.04296, 0.9295, 0.0448, 0.9314, 0.0448, 0.9314, 0.04296, 0.9295, 0.04572, 0.9277, 0.04664, 0.9286, 0.04656, 0.9357, 0.0429, 0.9343, 0.0448, 0.9314, 0.04721, 0.9324, 0.04721, 0.9324, 0.0448, 0.9314, 0.04664, 0.9286, 0.04785, 0.9291, 0.05051, 0.9357, 0.04656, 0.9357, 0.04721, 0.9324, 0.04979, 0.9324, 0.04979, 0.9324, 0.04721, 0.9324, 0.04785, 0.9291, 0.04915, 0.9291, 0.02753, 0.9231, 0.0267, 0.9227, 0.02801, 0.9214, 0.0267, 0.9227, 0.02623, 0.9218, 0.02801, 0.9214, 0.02623, 0.9218, 0.02623, 0.9209, 0.02801, 0.9214, 0.02623, 0.9209, 0.0267, 0.9201, 0.02801, 0.9214, 0.0267, 0.9201, 0.02753, 0.9196, 0.02801, 0.9214, 0.02753, 0.9196, 0.02848, 0.9196, 0.02801, 0.9214, 0.02848, 0.9196, 0.02931, 0.9201, 0.02801, 0.9214, 0.02931, 0.9201, 0.02979, 0.9209, 0.02801, 0.9214, 0.02979, 0.9209, 0.02979, 0.9218, 0.02801, 0.9214, 0.02979, 0.9218, 0.02931, 0.9227, 0.02801, 0.9214, 0.02931, 0.9227, 0.02848, 0.9231, 0.02801, 0.9214, 0.02848, 0.9231, 0.02753, 0.9231, 0.02801, 0.9214, 0.02897, 0.9249, 0.02705, 0.9249, 0.02753, 0.9231, 0.02848, 0.9231, 0.03063, 0.924, 0.02897, 0.9249, 0.02848, 0.9231, 0.02931, 0.9227, 0.03159, 0.9223, 0.03063, 0.924, 0.02931, 0.9227, 0.02979, 0.9218, 0.03159, 0.9204, 0.03159, 0.9223, 0.02979, 0.9218, 0.02979, 0.9209, 0.03063, 0.9187, 0.03159, 0.9204, 0.02979, 0.9209, 0.02931, 0.9201, 0.02897, 0.9178, 0.03063, 0.9187, 0.02931, 0.9201, 0.02848, 0.9196, 0.02704, 0.9178, 0.02897, 0.9178, 0.02848, 0.9196, 0.02753, 0.9196, 0.02538, 0.9187, 0.02704, 0.9178, 0.02753, 0.9196, 0.0267, 0.9201, 0.02443, 0.9204, 0.02538, 0.9187, 0.0267, 0.9201, 0.02623, 0.9209, 0.02443, 0.9223, 0.02443, 0.9204, 0.02623, 0.9209, 0.02623, 0.9218, 0.02538, 0.924, 0.02443, 0.9223, 0.02623, 0.9218, 0.0267, 0.9227, 0.02705, 0.9249, 0.02538, 0.924, 0.0267, 0.9227, 0.02753, 0.9231])
me_mesh_001.materials.append(mat_m)
me_mesh_001.update()
me_cylinder = bpy.data.meshes.new('Cylinder')
me_cylinder.from_pydata([(-0.2486, 1.25, -0.4375), (-0.2486, 1.25, -0.1589), (0.2486, 1.25, -0.4375), (0.2486, 1.25, -0.1589), (0.7081, 1.06, -0.4375), (0.7081, 1.06, -0.1589), (1.06, 0.7081, -0.4375), (1.06, 0.7081, -0.1589), (1.25, 0.2486, -0.4375), (1.25, 0.2486, -0.1589), (1.25, -0.2486, -0.4375), (1.25, -0.2486, -0.1589), (1.06, -0.7081, -0.4375), (1.06, -0.7081, -0.1589), (0.7081, -1.06, -0.4375), (0.7081, -1.06, -0.1589), (0.2486, -1.25, -0.4375), (0.2486, -1.25, -0.1589), (-0.2486, -1.25, -0.4375), (-0.2486, -1.25, -0.1589), (-0.7081, -1.06, -0.4375), (-0.7081, -1.06, -0.1589), (-1.06, -0.7081, -0.4375), (-1.06, -0.7081, -0.1589), (-1.25, -0.2486, -0.4375), (-1.25, -0.2486, -0.1589), (-1.25, 0.2486, -0.4375), (-1.25, 0.2486, -0.1589), (-1.06, 0.7081, -0.4375), (-1.06, 0.7081, -0.1589), (-0.7081, 1.06, -0.4375), (-0.7081, 1.06, -0.1589), (0.1616, 0.8125, 0.0625), (-0.1616, 0.8125, 0.0625), (0.4602, 0.6888, 0.0625), (0.6888, 0.4602, 0.0625), (0.8125, 0.1616, 0.0625), (0.8125, -0.1616, 0.0625), (0.6888, -0.4602, 0.0625), (0.4602, -0.6888, 0.0625), (0.1616, -0.8125, 0.0625), (-0.1616, -0.8125, 0.0625), (-0.4602, -0.6888, 0.0625), (-0.6888, -0.4602, 0.0625), (-0.8125, -0.1616, 0.0625), (-0.8125, 0.1616, 0.0625), (-0.6888, 0.4602, 0.0625), (-0.4602, 0.6888, 0.0625)], [], [(0, 1, 3, 2), (2, 3, 5, 4), (4, 5, 7, 6), (6, 7, 9, 8), (8, 9, 11, 10), (10, 11, 13, 12), (12, 13, 15, 14), (14, 15, 17, 16), (16, 17, 19, 18), (18, 19, 21, 20), (20, 21, 23, 22), (22, 23, 25, 24), (24, 25, 27, 26), (26, 27, 29, 28), (7, 5, 34, 35), (28, 29, 31, 30), (30, 31, 1, 0), (0, 2, 4, 6, 8, 10, 12, 14, 16, 18, 20, 22, 24, 26, 28, 30), (17, 15, 39, 40), (27, 25, 44, 45), (3, 1, 33, 32), (13, 11, 37, 38), (23, 21, 42, 43), (1, 31, 47, 33), (9, 7, 35, 36), (19, 17, 40, 41), (29, 27, 45, 46), (5, 3, 32, 34), (15, 13, 38, 39), (25, 23, 43, 44), (11, 9, 36, 37), (21, 19, 41, 42), (31, 29, 46, 47)])
_uv = me_cylinder.uv_layers.new(name='UVMap')
_uv.uv.foreach_set('vector', [1.0, 0.5, 1.0, 1.0, 0.9375, 1.0, 0.9375, 0.5, 0.9375, 0.5, 0.9375, 1.0, 0.875, 1.0, 0.875, 0.5, 0.875, 0.5, 0.875, 1.0, 0.8125, 1.0, 0.8125, 0.5, 0.8125, 0.5, 0.8125, 1.0, 0.75, 1.0, 0.75, 0.5, 0.75, 0.5, 0.75, 1.0, 0.6875, 1.0, 0.6875, 0.5, 0.6875, 0.5, 0.6875, 1.0, 0.625, 1.0, 0.625, 0.5, 0.625, 0.5, 0.625, 1.0, 0.5625, 1.0, 0.5625, 0.5, 0.5625, 0.5, 0.5625, 1.0, 0.5, 1.0, 0.5, 0.5, 0.5, 0.5, 0.5, 1.0, 0.4375, 1.0, 0.4375, 0.5, 0.4375, 0.5, 0.4375, 1.0, 0.375, 1.0, 0.375, 0.5, 0.375, 0.5, 0.375, 1.0, 0.3125, 1.0, 0.3125, 0.5, 0.3125, 0.5, 0.3125, 1.0, 0.25, 1.0, 0.25, 0.5, 0.25, 0.5, 0.25, 1.0, 0.1875, 1.0, 0.1875, 0.5, 0.1875, 0.5, 0.1875, 1.0, 0.125, 1.0, 0.125, 0.5, 0.8125, 1.0, 0.875, 1.0, 0.875, 1.0, 0.8125, 1.0, 0.125, 0.5, 0.125, 1.0, 0.0625, 1.0, 0.0625, 0.5, 0.0625, 0.5, 0.0625, 1.0, 0.0, 1.0, 0.0, 0.5, 0.75, 0.49, 0.8418, 0.4717, 0.9197, 0.4197, 0.9717, 0.3418, 0.99, 0.25, 0.9717, 0.1582, 0.9197, 0.08029, 0.8418, 0.02827, 0.75, 0.01, 0.6582, 0.02827, 0.5803, 0.08029, 0.5283, 0.1582, 0.51, 0.25, 0.5283, 0.3418, 0.5803, 0.4197, 0.6582, 0.4717, 0.5, 1.0, 0.5625, 1.0, 0.5625, 1.0, 0.5, 1.0, 0.1875, 1.0, 0.25, 1.0, 0.25, 1.0, 0.1875, 1.0, 0.9375, 1.0, 1.0, 1.0, 1.0, 1.0, 0.9375, 1.0, 0.625, 1.0, 0.6875, 1.0, 0.6875, 1.0, 0.625, 1.0, 0.3125, 1.0, 0.375, 1.0, 0.375, 1.0, 0.3125, 1.0, 0.0, 1.0, 0.0625, 1.0, 0.0625, 1.0, 0.0, 1.0, 0.75, 1.0, 0.8125, 1.0, 0.8125, 1.0, 0.75, 1.0, 0.4375, 1.0, 0.5, 1.0, 0.5, 1.0, 0.4375, 1.0, 0.125, 1.0, 0.1875, 1.0, 0.1875, 1.0, 0.125, 1.0, 0.875, 1.0, 0.9375, 1.0, 0.9375, 1.0, 0.875, 1.0, 0.5625, 1.0, 0.625, 1.0, 0.625, 1.0, 0.5625, 1.0, 0.25, 1.0, 0.3125, 1.0, 0.3125, 1.0, 0.25, 1.0, 0.6875, 1.0, 0.75, 1.0, 0.75, 1.0, 0.6875, 1.0, 0.375, 1.0, 0.4375, 1.0, 0.4375, 1.0, 0.375, 1.0, 0.0625, 1.0, 0.125, 1.0, 0.125, 1.0, 0.0625, 1.0])
me_cylinder.update()
me_cylinder_001 = bpy.data.meshes.new('Cylinder.001')
me_cylinder_001.from_pydata([(0.1616, 0.8125, 0.0625), (-0.1616, 0.8125, 0.0625), (0.4602, 0.6888, 0.0625), (0.6888, 0.4602, 0.0625), (0.8125, 0.1616, 0.0625), (0.8125, -0.1616, 0.0625), (0.6888, -0.4602, 0.0625), (0.4602, -0.6888, 0.0625), (0.1616, -0.8125, 0.0625), (-0.1616, -0.8125, 0.0625), (-0.4602, -0.6888, 0.0625), (-0.6888, -0.4602, 0.0625), (-0.8125, -0.1616, 0.0625), (-0.8125, 0.1616, 0.0625), (-0.6888, 0.4602, 0.0625), (-0.4602, 0.6888, 0.0625), (0.1243, 0.625, 0.4375), (-0.1243, 0.625, 0.4375), (0.354, 0.5298, 0.4375), (0.5298, 0.354, 0.4375), (0.625, 0.1243, 0.4375), (0.625, -0.1243, 0.4375), (0.5298, -0.354, 0.4375), (0.354, -0.5298, 0.4375), (0.1243, -0.625, 0.4375), (-0.1243, -0.625, 0.4375), (-0.354, -0.5298, 0.4375), (-0.5298, -0.354, 0.4375), (-0.625, -0.1243, 0.4375), (-0.625, 0.1243, 0.4375), (-0.5298, 0.354, 0.4375), (-0.354, 0.5298, 0.4375)], [], [(0, 1, 17, 16), (16, 17, 31, 30, 29, 28, 27, 26, 25, 24, 23, 22, 21, 20, 19, 18), (1, 15, 31, 17), (9, 8, 24, 25), (2, 0, 16, 18), (10, 9, 25, 26), (3, 2, 18, 19), (11, 10, 26, 27), (4, 3, 19, 20), (12, 11, 27, 28), (5, 4, 20, 21), (13, 12, 28, 29), (6, 5, 21, 22), (14, 13, 29, 30), (7, 6, 22, 23), (15, 14, 30, 31), (8, 7, 23, 24)])
_uv = me_cylinder_001.uv_layers.new(name='UVMap')
_uv.uv.foreach_set('vector', [0.9375, 1.0, 1.0, 1.0, 1.0, 1.0, 0.9375, 1.0, 0.3418, 0.4717, 0.25, 0.49, 0.1582, 0.4717, 0.08029, 0.4197, 0.02827, 0.3418, 0.01, 0.25, 0.02827, 0.1582, 0.08029, 0.08029, 0.1582, 0.02827, 0.25, 0.01, 0.3418, 0.02827, 0.4197, 0.08029, 0.4717, 0.1582, 0.49, 0.25, 0.4717, 0.3418, 0.4197, 0.4197, 0.0, 1.0, 0.0625, 1.0, 0.0625, 1.0, 0.0, 1.0, 0.4375, 1.0, 0.5, 1.0, 0.5, 1.0, 0.4375, 1.0, 0.875, 1.0, 0.9375, 1.0, 0.9375, 1.0, 0.875, 1.0, 0.375, 1.0, 0.4375, 1.0, 0.4375, 1.0, 0.375, 1.0, 0.8125, 1.0, 0.875, 1.0, 0.875, 1.0, 0.8125, 1.0, 0.3125, 1.0, 0.375, 1.0, 0.375, 1.0, 0.3125, 1.0, 0.75, 1.0, 0.8125, 1.0, 0.8125, 1.0, 0.75, 1.0, 0.25, 1.0, 0.3125, 1.0, 0.3125, 1.0, 0.25, 1.0, 0.6875, 1.0, 0.75, 1.0, 0.75, 1.0, 0.6875, 1.0, 0.1875, 1.0, 0.25, 1.0, 0.25, 1.0, 0.1875, 1.0, 0.625, 1.0, 0.6875, 1.0, 0.6875, 1.0, 0.625, 1.0, 0.125, 1.0, 0.1875, 1.0, 0.1875, 1.0, 0.125, 1.0, 0.5625, 1.0, 0.625, 1.0, 0.625, 1.0, 0.5625, 1.0, 0.0625, 1.0, 0.125, 1.0, 0.125, 1.0, 0.0625, 1.0, 0.5, 1.0, 0.5625, 1.0, 0.5625, 1.0, 0.5, 1.0])
me_cylinder_001.update()

# ---- objects
ob_mesh = bpy.data.objects.new('mesh', me_mesh)
ob_windows = bpy.data.objects.new('windows', me_mesh_001)
ob_c_1 = bpy.data.objects.new('c_1', me_cylinder)
ob_c_2 = bpy.data.objects.new('c_2', me_cylinder_001)

# ---- transforms, parenting, visibility, modifiers, constraints
ob_mesh.location = (0.0, 0.0, 0.0)
ob_mesh.color = (0.8, 0.8, 0.8, 1.0)
_m = ob_mesh.modifiers.new('Auto Smooth', 'NODES')
_m.node_group = ng_auto_smooth
_gi = [s.identifier for s in ng_auto_smooth.interface.items_tree if s.item_type == 'SOCKET' and s.in_out == 'INPUT']
_m[_gi[1]] = 1.047  # Angle
ob_windows.location = (0.0, 0.0, 0.0)
ob_windows.color = (0.8, 0.8, 0.8, 1.0)
_m = ob_windows.modifiers.new('Auto Smooth', 'NODES')
_m.node_group = ng_auto_smooth
_gi = [s.identifier for s in ng_auto_smooth.interface.items_tree if s.item_type == 'SOCKET' and s.in_out == 'INPUT']
_m[_gi[1]] = 1.047  # Angle
ob_c_1.location = (0.0, 0.0, 0.0)
ob_c_2.location = (0.0, 0.0, 0.0)

# ---- collection membership
col_collection.objects.link(ob_mesh)
col_collection.objects.link(ob_windows)
col_collection.objects.link(ob_c_1)
col_collection.objects.link(ob_c_2)

# ---- scene / render settings (as saved in the file)
scene.frame_start = 1; scene.frame_end = 250; scene.frame_set(1)
scene.render.engine = 'CYCLES'
scene.cycles.sampling_pattern = 'TABULATED_SOBOL'
scene.cycles.use_light_tree = False
scene.cycles.bake_type = 'AO'
scene.eevee.use_gtao = True
scene.eevee.gtao_distance = 1.0
scene.view_settings.view_transform = 'Filmic'
bpy.context.view_layer.update()

# ---- added for rendering (the .blend has no active camera and no usable light): camera, sun
cam_auto = bpy.data.cameras.new('AutoCamera')
cam_auto.lens = 50.0
cam_auto.sensor_width = 36.0
cam_auto.clip_end = 1000.0
ob_auto_camera = bpy.data.objects.new('AutoCamera', cam_auto)
scene.collection.objects.link(ob_auto_camera)
ob_auto_camera.location = (3.4098, -4.06052, 2.72784)
ob_auto_camera.rotation_euler = (1.09748, -7.21219e-08, 0.694738)
scene.camera = ob_auto_camera
light_auto_sun = bpy.data.lights.new('AutoSun', 'SUN')
light_auto_sun.energy = 3.0
light_auto_sun.angle = 0.0523599
ob_auto_sun = bpy.data.objects.new('AutoSun', light_auto_sun)
scene.collection.objects.link(ob_auto_sun)
ob_auto_sun.rotation_euler = (0.872665, 0.174533, 0.523599)
bpy.context.view_layer.update()
